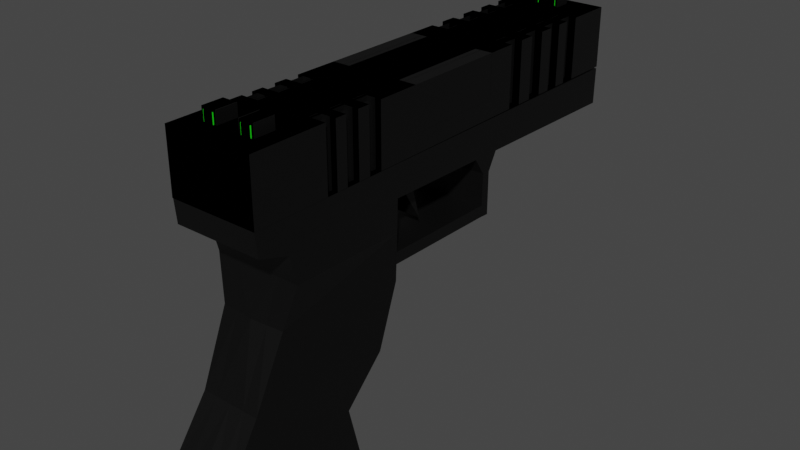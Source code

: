 # Source: Gun.blend  (saved by Blender 3.6.13; exported with 4.5.12 LTS)
import bpy
from mathutils import Matrix  # noqa: F401  (used for matrix-valued properties, if any)

bpy.ops.wm.read_factory_settings(use_empty=True)
scene = bpy.context.scene
scene.name = 'Scene'

# ---- collections
col_collection = bpy.data.collections.new('Collection'); scene.collection.children.link(col_collection)

# ---- materials (node trees are filled in below, after node groups)
mat_material_004 = bpy.data.materials.new('Material.004')
mat_material_004.use_transparent_shadow = False
mat_material_001 = bpy.data.materials.new('Material.001')
mat_material_001.use_transparent_shadow = False
mat_material_002 = bpy.data.materials.new('Material.002')
mat_material_002.use_transparent_shadow = False
mat_material_003 = bpy.data.materials.new('Material.003')
mat_material_003.use_transparent_shadow = False

# ---- material node trees
mat_material_004.use_nodes = True; mat_material_004.node_tree.nodes.clear()
_N = mat_material_004.node_tree.nodes; _L = mat_material_004.node_tree.links
n0 = _N.new('ShaderNodeBsdfPrincipled'); n0.name = 'Principled BSDF'; n0.location = (10, 300)
n0.distribution = 'GGX'
n0.subsurface_method = 'RANDOM_WALK_SKIN'
n0.inputs[0].default_value = (0.0, 0.0, 0.0, 1.0)
n0.inputs[3].default_value = 1.45
n0.inputs[27].default_value = (0.0, 0.0, 0.0, 1.0)
n0.inputs[28].default_value = 1.0
n1 = _N.new('ShaderNodeOutputMaterial'); n1.name = 'Material Output'; n1.location = (300, 300)
_L.new(n0.outputs[0], n1.inputs[0])
n1.is_active_output = True
mat_material_001.use_nodes = True; mat_material_001.node_tree.nodes.clear()
_N = mat_material_001.node_tree.nodes; _L = mat_material_001.node_tree.links
n0 = _N.new('ShaderNodeBsdfPrincipled'); n0.name = 'Principled BSDF'; n0.location = (10, 300)
n0.distribution = 'GGX'
n0.subsurface_method = 'RANDOM_WALK_SKIN'
n0.inputs[0].default_value = (0.01181, 0.8, 0.007796, 1.0)
n0.inputs[3].default_value = 1.45
n0.inputs[27].default_value = (0.0, 0.0, 0.0, 1.0)
n0.inputs[28].default_value = 1.0
n1 = _N.new('ShaderNodeOutputMaterial'); n1.name = 'Material Output'; n1.location = (300, 300)
_L.new(n0.outputs[0], n1.inputs[0])
n1.is_active_output = True
mat_material_002.use_nodes = True; mat_material_002.node_tree.nodes.clear()
_N = mat_material_002.node_tree.nodes; _L = mat_material_002.node_tree.links
n0 = _N.new('ShaderNodeBsdfPrincipled'); n0.name = 'Principled BSDF'; n0.location = (10, 300)
n0.distribution = 'GGX'
n0.subsurface_method = 'RANDOM_WALK_SKIN'
n0.inputs[0].default_value = (0.01181, 0.8, 0.007796, 1.0)
n0.inputs[3].default_value = 1.45
n0.inputs[27].default_value = (0.0, 0.0, 0.0, 1.0)
n0.inputs[28].default_value = 1.0
n1 = _N.new('ShaderNodeOutputMaterial'); n1.name = 'Material Output'; n1.location = (300, 300)
_L.new(n0.outputs[0], n1.inputs[0])
n1.is_active_output = True
mat_material_003.use_nodes = True; mat_material_003.node_tree.nodes.clear()
_N = mat_material_003.node_tree.nodes; _L = mat_material_003.node_tree.links
n0 = _N.new('ShaderNodeBsdfPrincipled'); n0.name = 'Principled BSDF'; n0.location = (10, 300)
n0.distribution = 'GGX'
n0.subsurface_method = 'RANDOM_WALK_SKIN'
n0.inputs[0].default_value = (0.01181, 0.8, 0.007796, 1.0)
n0.inputs[3].default_value = 1.45
n0.inputs[27].default_value = (0.0, 0.0, 0.0, 1.0)
n0.inputs[28].default_value = 1.0
n1 = _N.new('ShaderNodeOutputMaterial'); n1.name = 'Material Output'; n1.location = (300, 300)
_L.new(n0.outputs[0], n1.inputs[0])
n1.is_active_output = True

# ---- world
world_world = bpy.data.worlds.new('World'); scene.world = world_world
world_world.use_nodes = True; world_world.node_tree.nodes.clear()
_N = world_world.node_tree.nodes; _L = world_world.node_tree.links
n0 = _N.new('ShaderNodeOutputWorld'); n0.name = 'World Output'; n0.location = (300, 300)
n1 = _N.new('ShaderNodeBackground'); n1.name = 'Background'; n1.location = (10, 300)
n1.inputs[0].default_value = (0.05088, 0.05088, 0.05088, 1.0)
_L.new(n1.outputs[0], n0.inputs[0])
n0.is_active_output = True
world_world.color = (0.05088, 0.05088, 0.05088)
world_world.use_sun_shadow = False
world_world.sun_shadow_jitter_overblur = 0.0

# ---- meshes
me_cube_004 = bpy.data.meshes.new('Cube.004')
me_cube_004.from_pydata([(1.0, -3.041, -1.465), (0.7524, -2.388, 0.2855), (1.0, -1.574, -1.442), (1.0, -1.041, 0.2288), (0.0, -1.574, -1.442), (0.0, -1.041, 0.2288), (0.0, -3.041, -1.465), (0.0, -2.418, 0.2855), (1.0, -1.274, -0.4253), (0.6877, -2.724, -0.4423), (0.0, -2.724, -0.4423), (0.0, -1.274, -0.4253), (0.8576, -1.65, -0.9338), (0.7327, -3.14, -1.05), (0.0, -3.155, -1.05), (0.0, -1.424, -0.9338), (1.0, -2.303, 0.7454), (1.0, -1.021, 0.7265), (0.0, -1.021, 0.7265), (0.0, -2.303, 0.7454), (1.0, -2.74, 1.414), (1.0, -1.007, 1.405), (0.0, -1.007, 1.405), (0.0, -2.74, 1.414), (1.0, -1.014, 1.066), (1.0, -2.384, 1.056), (0.0, -2.384, 1.056), (0.0, -1.014, 1.066), (1.0, -1.01, 1.235), (1.0, -2.718, 1.164), (0.0, -2.718, 1.164), (1.0, 2.339, 1.165), (1.0, 2.343, 1.391), (0.0, 2.343, 1.391), (0.0, 2.339, 1.165), (0.0, 2.336, 0.9951), (1.0, 2.336, 0.9951), (0.0, 0.1642, 1.041), (0.0, 0.1713, 1.4), (1.0, 0.1677, 1.21), (1.0, 0.1713, 1.4), (1.0, 0.1642, 1.041), (0.0, 0.4921, 1.034), (1.0, 0.4957, 1.203), (1.0, 0.4921, 1.034), (0.0, 0.4992, 1.398), (1.0, 0.4992, 1.398), (0.0, 0.2832, 0.3807), (1.0, 0.2832, 0.3807), (0.0, 0.3843, 0.3738), (1.0, 0.3843, 0.3738), (0.0, 0.2911, 0.8498), (1.0, 0.2911, 0.8498), (1.0, 0.3847, 0.8429), (0.0, 0.3847, 0.8429), (0.0, 0.2853, 0.5059), (1.0, 0.2853, 0.5059), (1.0, 0.3844, 0.499), (0.0, 0.3844, 0.499), (0.0, -1.041, 0.5282), (0.0, -1.044, 0.403), (1.0, -1.044, 0.403), (1.0, -1.041, 0.5282), (-1.008, -2.743, 1.413), (-1.008, -2.743, 2.071), (-1.008, -0.7725, 1.413), (-1.008, -0.7725, 2.071), (1.01, -2.743, 1.413), (1.01, -2.743, 2.071), (1.01, -0.7725, 1.413), (1.01, -0.7725, 2.071), (-1.008, 2.34, 2.071), (-1.008, 2.34, 1.413), (1.01, 2.34, 1.413), (1.01, 2.34, 2.071), (1.01, 0.3551, 2.071), (-1.008, 0.3551, 2.071), (-1.008, 0.3551, 1.413), (1.01, 0.3551, 1.413), (-1.008, -2.743, 1.609), (-1.008, -0.7725, 1.609), (1.01, -0.7725, 1.609), (1.01, -2.743, 1.609), (-1.008, 2.34, 1.609), (1.01, 2.34, 1.609), (1.01, 0.3551, 1.609), (-1.008, 0.3551, 1.609), (0.7389, -0.7725, 2.071), (0.7389, 0.3551, 2.071), (0.7389, 0.3551, 1.609), (0.7389, -0.7725, 1.609), (-1.008, -2.283, 1.413), (-1.008, -2.283, 2.071), (1.01, -2.283, 1.413), (1.01, -2.283, 2.071), (1.01, -2.283, 1.609), (-1.008, -2.283, 1.609), (-0.6177, -0.7725, 1.413), (-0.6177, -0.7725, 2.071), (-0.6177, -2.743, 1.413), (-0.6177, -2.743, 2.071), (-0.6177, 2.34, 1.413), (-0.6177, 2.34, 2.071), (-0.6177, 0.3551, 1.413), (-0.6177, 0.3551, 2.071), (-0.6177, 2.34, 1.609), (-0.6177, -2.743, 1.609), (-0.6177, -2.283, 2.071), (-0.6177, -2.283, 1.413), (0.6124, -0.7725, 2.071), (0.6124, -2.743, 1.413), (0.6124, 2.34, 2.071), (0.6124, 0.3551, 1.413), (0.6124, 2.34, 1.609), (0.6124, -2.283, 2.071), (0.6124, -0.7725, 1.413), (0.6124, -2.743, 2.071), (0.6124, 2.34, 1.413), (0.6124, 0.3551, 2.071), (0.6124, -2.743, 1.609), (0.6124, -2.283, 1.413), (-0.2818, -0.7725, 1.413), (-0.2818, -2.743, 2.071), (-0.2818, 2.34, 1.413), (-0.2818, 0.3551, 2.071), (-0.2818, -2.743, 1.609), (-0.2818, -2.283, 1.413), (-0.2818, -0.7725, 2.071), (-0.2818, -2.743, 1.413), (-0.2818, 2.34, 2.071), (-0.2818, 0.3551, 1.413), (-0.2818, 2.34, 1.609), (-0.2818, -2.283, 2.071), (0.2685, -0.7725, 2.071), (0.2685, -2.743, 1.413), (0.2685, 2.34, 2.071), (0.2685, 0.3551, 1.413), (0.2685, 2.34, 1.609), (0.2685, -2.283, 2.071), (0.2685, -0.7725, 1.413), (0.2685, -2.743, 2.071), (0.2685, 2.34, 1.413), (0.2685, 0.3551, 2.071), (0.2685, -2.743, 1.609), (0.2685, -2.283, 1.413), (-1.008, -2.513, 1.413), (1.01, -2.513, 2.071), (1.01, -2.513, 1.609), (-1.008, -2.513, 2.071), (1.01, -2.513, 1.413), (-1.008, -2.513, 1.609), (-0.6177, -2.513, 2.071), (-0.6177, -2.513, 1.413), (0.6124, -2.513, 2.071), (0.6124, -2.513, 1.413), (-0.2818, -2.513, 1.413), (-0.2818, -2.513, 2.071), (0.2685, -2.513, 2.071), (0.2685, -2.513, 1.413), (1.01, 2.209, 2.071), (1.01, 2.209, 1.413), (-1.008, 2.209, 2.071), (-1.008, 2.209, 1.413), (1.01, 2.209, 1.609), (-1.008, 2.209, 1.609), (-0.6177, 2.209, 1.413), (-0.6177, 2.209, 2.071), (0.6124, 2.209, 1.413), (0.6124, 2.209, 2.071), (-0.2818, 2.209, 2.071), (-0.2818, 2.209, 1.413), (0.2685, 2.209, 1.413), (0.2685, 2.209, 2.071), (-1.008, 2.022, 2.071), (-1.008, 2.022, 1.413), (1.01, 2.022, 2.071), (1.01, 2.022, 1.413), (1.01, 2.022, 1.609), (-1.008, 2.022, 1.609), (-0.6177, 2.022, 1.413), (-0.6177, 2.022, 2.071), (0.6124, 2.022, 1.413), (0.6124, 2.022, 2.071), (-0.2818, 2.022, 2.071), (-0.2818, 2.022, 1.413), (0.2685, 2.022, 1.413), (0.2685, 2.022, 2.071), (-0.2818, 2.022, 2.071), (-0.2818, 2.209, 2.071), (0.2685, 2.022, 2.071), (0.2685, 2.209, 2.071), (0.2685, -2.283, 2.203), (0.6124, -2.283, 2.203), (-0.6177, -2.283, 2.203), (-0.2818, -2.283, 2.203), (-0.6177, -2.513, 2.203), (0.6124, -2.513, 2.203), (-0.2818, -2.513, 2.203), (0.2685, -2.513, 2.203), (-0.2818, 2.022, 2.271), (-0.2818, 2.209, 2.271), (0.2685, 2.022, 2.271), (0.2685, 2.209, 2.271), (-1.008, -2.037, 2.071), (1.01, -2.037, 1.413), (-1.008, -2.037, 1.609), (-1.008, -2.037, 1.413), (1.01, -2.037, 2.071), (1.01, -2.037, 1.609), (-0.6177, -2.037, 1.413), (-0.6177, -2.037, 2.071), (0.6124, -2.037, 2.071), (0.6124, -2.037, 1.413), (-0.2818, -2.037, 1.413), (-0.2818, -2.037, 2.071), (0.2685, -2.037, 2.071), (0.2685, -2.037, 1.413), (-1.008, -1.913, 2.071), (1.01, -1.913, 1.413), (-1.008, -1.913, 1.609), (-1.008, -1.913, 1.413), (1.01, -1.913, 2.071), (1.01, -1.913, 1.609), (-0.6177, -1.913, 1.413), (-0.6177, -1.913, 2.071), (0.6124, -1.913, 2.071), (0.6124, -1.913, 1.413), (-0.2818, -1.913, 1.413), (-0.2818, -1.913, 2.071), (0.2685, -1.913, 2.071), (0.2685, -1.913, 1.413), (-1.008, -1.795, 2.071), (1.01, -1.795, 1.413), (-1.008, -1.795, 1.609), (-1.008, -1.795, 1.413), (1.01, -1.795, 2.071), (1.01, -1.795, 1.609), (-0.6177, -1.795, 1.413), (-0.6177, -1.795, 2.071), (0.6124, -1.795, 2.071), (0.6124, -1.795, 1.413), (-0.2818, -1.795, 1.413), (-0.2818, -1.795, 2.071), (0.2685, -1.795, 2.071), (0.2685, -1.795, 1.413), (-1.008, -1.67, 2.071), (1.01, -1.67, 1.413), (-1.008, -1.67, 1.609), (-1.008, -1.67, 1.413), (1.01, -1.67, 2.071), (1.01, -1.67, 1.609), (-0.6177, -1.67, 1.413), (-0.6177, -1.67, 2.071), (0.6124, -1.67, 2.071), (0.6124, -1.67, 1.413), (-0.2818, -1.67, 1.413), (-0.2818, -1.67, 2.071), (0.2685, -1.67, 2.071), (0.2685, -1.67, 1.413), (-1.008, -1.524, 2.071), (1.01, -1.524, 1.413), (-1.008, -1.524, 1.609), (-1.008, -1.524, 1.413), (1.01, -1.524, 2.071), (1.01, -1.524, 1.609), (-0.6177, -1.524, 1.413), (-0.6177, -1.524, 2.071), (0.6124, -1.524, 2.071), (0.6124, -1.524, 1.413), (-0.2818, -1.524, 1.413), (-0.2818, -1.524, 2.071), (0.2685, -1.524, 2.071), (0.2685, -1.524, 1.413), (-1.008, -1.386, 2.071), (1.01, -1.386, 1.413), (-1.008, -1.386, 1.609), (-1.008, -1.386, 1.413), (1.01, -1.386, 2.071), (1.01, -1.386, 1.609), (-0.6177, -1.386, 1.413), (-0.6177, -1.386, 2.071), (0.6124, -1.386, 2.071), (0.6124, -1.386, 1.413), (-0.2818, -1.386, 1.413), (-0.2818, -1.386, 2.071), (0.2685, -1.386, 2.071), (0.2685, -1.386, 1.413), (-1.008, -1.238, 2.071), (1.01, -1.238, 1.413), (-1.008, -1.238, 1.609), (-1.008, -1.238, 1.413), (1.01, -1.238, 2.071), (1.01, -1.238, 1.609), (-0.6177, -1.238, 1.413), (-0.6177, -1.238, 2.071), (0.6124, -1.238, 2.071), (0.6124, -1.238, 1.413), (-0.2818, -1.238, 1.413), (-0.2818, -1.238, 2.071), (0.2685, -1.238, 2.071), (0.2685, -1.238, 1.413), (0.8754, -1.795, 2.071), (0.8754, -1.913, 2.071), (0.8754, -1.795, 1.609), (0.8754, -1.913, 1.609), (0.8754, -1.913, 1.413), (0.8754, -1.795, 1.413), (0.8754, -1.524, 2.071), (0.8754, -1.67, 2.071), (0.8754, -1.524, 1.609), (0.8754, -1.67, 1.609), (0.8754, -1.67, 1.413), (0.8754, -1.524, 1.413), (0.8754, -1.238, 2.071), (0.8754, -1.386, 2.071), (0.8754, -1.238, 1.609), (0.8754, -1.386, 1.609), (0.8754, -1.386, 1.413), (0.8754, -1.238, 1.413), (-0.6893, -1.795, 1.413), (-0.6893, -1.913, 1.413), (-0.6893, -1.913, 1.609), (-0.6893, -1.913, 2.071), (-0.6893, -1.795, 2.071), (-0.6893, -1.795, 1.609), (-0.6893, -1.524, 1.413), (-0.6893, -1.67, 1.413), (-0.6893, -1.67, 1.609), (-0.6893, -1.67, 2.071), (-0.6893, -1.524, 2.071), (-0.6893, -1.524, 1.609), (-0.6893, -1.238, 1.413), (-0.6893, -1.386, 1.413), (-0.6893, -1.386, 1.609), (-0.6893, -1.386, 2.071), (-0.6893, -1.238, 2.071), (-0.6893, -1.238, 1.609), (-1.008, 0.6844, 2.071), (-1.008, 0.6844, 1.413), (1.01, 0.6844, 2.071), (1.01, 0.6844, 1.413), (1.01, 0.6844, 1.609), (-1.008, 0.6844, 1.609), (-0.6177, 0.6844, 1.413), (-0.6177, 0.6844, 2.071), (0.6124, 0.6844, 1.413), (0.6124, 0.6844, 2.071), (-0.2818, 0.6844, 2.071), (-0.2818, 0.6844, 1.413), (0.2685, 0.6844, 1.413), (0.2685, 0.6844, 2.071), (1.01, 0.8534, 2.071), (1.01, 0.8534, 1.413), (1.01, 0.8534, 1.609), (-1.008, 0.8534, 1.609), (-0.6177, 0.8534, 1.413), (-0.6177, 0.8534, 2.071), (0.6124, 0.8534, 1.413), (0.6124, 0.8534, 2.071), (-0.2818, 0.8534, 2.071), (-0.2818, 0.8534, 1.413), (0.2685, 0.8534, 1.413), (0.2685, 0.8534, 2.071), (-1.008, 0.8534, 1.413), (-1.008, 0.8534, 2.071), (1.01, 1.03, 2.071), (1.01, 1.03, 1.413), (1.01, 1.03, 1.609), (-1.008, 1.03, 1.609), (-0.6177, 1.03, 1.413), (-0.6177, 1.03, 2.071), (0.6124, 1.03, 1.413), (0.6124, 1.03, 2.071), (-0.2818, 1.03, 2.071), (-0.2818, 1.03, 1.413), (0.2685, 1.03, 1.413), (0.2685, 1.03, 2.071), (-1.008, 1.03, 1.413), (-1.008, 1.03, 2.071), (1.01, 1.207, 2.071), (1.01, 1.207, 1.413), (1.01, 1.207, 1.609), (-1.008, 1.207, 1.609), (-0.6177, 1.207, 1.413), (-0.6177, 1.207, 2.071), (0.6124, 1.207, 1.413), (0.6124, 1.207, 2.071), (-0.2818, 1.207, 2.071), (-0.2818, 1.207, 1.413), (0.2685, 1.207, 1.413), (0.2685, 1.207, 2.071), (-1.008, 1.207, 1.413), (-1.008, 1.207, 2.071), (1.01, 1.37, 2.071), (1.01, 1.37, 1.413), (1.01, 1.37, 1.609), (-1.008, 1.37, 1.609), (-0.6177, 1.37, 1.413), (-0.6177, 1.37, 2.071), (0.6124, 1.37, 1.413), (0.6124, 1.37, 2.071), (-0.2818, 1.37, 2.071), (-0.2818, 1.37, 1.413), (0.2685, 1.37, 1.413), (0.2685, 1.37, 2.071), (-1.008, 1.37, 1.413), (-1.008, 1.37, 2.071), (1.01, 1.52, 2.071), (1.01, 1.52, 1.413), (1.01, 1.52, 1.609), (-1.008, 1.52, 1.609), (-0.6177, 1.52, 1.413), (-0.6177, 1.52, 2.071), (0.6124, 1.52, 1.413), (0.6124, 1.52, 2.071), (-0.2818, 1.52, 2.071), (-0.2818, 1.52, 1.413), (0.2685, 1.52, 1.413), (0.2685, 1.52, 2.071), (-1.008, 1.52, 1.413), (-1.008, 1.52, 2.071), (1.01, 1.663, 2.071), (1.01, 1.663, 1.413), (1.01, 1.663, 1.609), (-1.008, 1.663, 1.609), (-0.6177, 1.663, 1.413), (-0.6177, 1.663, 2.071), (0.6124, 1.663, 1.413), (0.6124, 1.663, 2.071), (-0.2818, 1.663, 2.071), (-0.2818, 1.663, 1.413), (0.2685, 1.663, 1.413), (0.2685, 1.663, 2.071), (-1.008, 1.663, 1.413), (-1.008, 1.663, 2.071), (1.01, 1.829, 2.071), (1.01, 1.829, 1.413), (1.01, 1.829, 1.609), (-1.008, 1.829, 1.609), (-0.6177, 1.829, 1.413), (-0.6177, 1.829, 2.071), (0.6124, 1.829, 1.413), (0.6124, 1.829, 2.071), (-0.2818, 1.829, 2.071), (-0.2818, 1.829, 1.413), (0.2685, 1.829, 1.413), (0.2685, 1.829, 2.071), (-1.008, 1.829, 1.413), (-1.008, 1.829, 2.071), (0.8328, 0.6844, 1.609), (0.8328, 0.6844, 2.071), (0.8328, 0.6844, 1.413), (0.8328, 0.8534, 2.071), (0.8328, 0.8534, 1.413), (0.8328, 0.8534, 1.609), (0.8328, 1.03, 1.609), (0.8328, 1.03, 2.071), (0.8328, 1.03, 1.413), (0.8328, 1.207, 2.071), (0.8328, 1.207, 1.413), (0.8328, 1.207, 1.609), (0.8328, 1.37, 1.609), (0.8328, 1.37, 2.071), (0.8328, 1.37, 1.413), (0.8328, 1.52, 2.071), (0.8328, 1.52, 1.413), (0.8328, 1.52, 1.609), (0.8328, 1.663, 1.609), (0.8328, 1.663, 2.071), (0.8328, 1.663, 1.413), (0.8328, 1.829, 2.071), (0.8328, 1.829, 1.413), (0.8328, 1.829, 1.609), (-0.8356, 0.8534, 1.413), (-0.8356, 0.6844, 1.413), (-0.8356, 0.8534, 2.071), (-0.8356, 0.6844, 2.071), (-0.8356, 0.6844, 1.609), (-0.8356, 0.8534, 1.609), (-0.8356, 1.207, 1.413), (-0.8356, 1.03, 1.413), (-0.8356, 1.207, 2.071), (-0.8356, 1.03, 2.071), (-0.8356, 1.03, 1.609), (-0.8356, 1.207, 1.609), (-0.8356, 1.52, 1.413), (-0.8356, 1.37, 1.413), (-0.8356, 1.52, 2.071), (-0.8356, 1.37, 2.071), (-0.8356, 1.37, 1.609), (-0.8356, 1.52, 1.609), (-0.8356, 1.829, 1.413), (-0.8356, 1.663, 1.413), (-0.8356, 1.829, 2.071), (-0.8356, 1.663, 2.071), (-0.8356, 1.663, 1.609), (-0.8356, 1.829, 1.609), (0.0, -0.4177, 1.402), (1.0, -0.4177, 1.402), (0.0, -0.4248, 1.053), (1.0, -0.4212, 1.223), (1.0, -0.4248, 1.053), (0.5, -1.041, 0.2288), (0.5, -3.041, -1.465), (0.5, -1.574, -1.442), (0.3762, -2.403, 0.2855), (0.3439, -2.724, -0.4423), (0.5, -1.274, -0.4253), (0.4288, -1.537, -0.9338), (0.3664, -3.147, -1.05), (0.5, -1.021, 0.7265), (0.5, -2.303, 0.7454), (0.5, -1.007, 1.405), (0.5, -2.74, 1.414), (0.5, -1.014, 1.066), (0.5, -2.384, 1.056), (0.5, -2.718, 1.164), (0.5, 2.343, 1.391), (0.5, 2.336, 0.9951), (0.5, 2.339, 1.165), (0.5, 0.1642, 1.041), (0.5, 0.1713, 1.4), (0.5, 0.4921, 1.034), (0.5, 0.4992, 1.398), (0.5, 0.2832, 0.3807), (0.5, 0.3843, 0.3738), (0.5, 0.3847, 0.8429), (0.5, 0.2911, 0.8498), (0.5, 0.3844, 0.499), (0.5, 0.2853, 0.5059), (0.5, -1.044, 0.403), (0.5, -1.041, 0.5282), (0.5, -0.4177, 1.402), (0.5, -0.4248, 1.053), (0.0, -0.7121, 1.403), (1.0, -0.7121, 1.403), (0.0, -0.7192, 1.059), (1.0, -0.7157, 1.229), (1.0, -0.7192, 1.059), (0.5, -0.7192, 1.059), (0.5, -0.7121, 1.403), (0.0, -0.4934, 0.6183), (0.0, -0.5353, 0.987), (0.5198, -0.5353, 0.987), (0.6443, -0.4934, 0.6183), (0.6443, -0.4934, 0.6183), (0.7322, -0.7725, 2.071), (0.7322, 0.3551, 2.071), (0.7322, 0.3551, 1.609), (0.7322, -0.7725, 1.609), (-0.5559, -2.522, 2.07), (-0.5559, -2.522, 2.178), (-0.5559, -2.414, 2.07), (-0.5559, -2.414, 2.178), (-0.3315, -2.522, 2.07), (-0.3315, -2.522, 2.178), (-0.3315, -2.414, 2.07), (-0.3315, -2.414, 2.178), (0.3374, -2.522, 2.07), (0.3374, -2.522, 2.178), (0.3374, -2.414, 2.07), (0.3374, -2.414, 2.178), (0.5619, -2.522, 2.07), (0.5619, -2.522, 2.178), (0.5619, -2.414, 2.07), (0.5619, -2.414, 2.178), (-0.2093, 2.021, 2.085), (-0.2093, 2.021, 2.25), (-0.2093, 2.16, 2.085), (-0.2093, 2.16, 2.25), (0.2196, 2.021, 2.085), (0.2196, 2.021, 2.25), (0.2196, 2.16, 2.085), (0.2196, 2.16, 2.25)], [(544, 545)], [(507, 502, 3, 8), (8, 3, 1, 9), (504, 2, 0, 503), (505, 1, 16, 511), (506, 505, 7, 10), (509, 506, 10, 14), (12, 8, 9, 13), (508, 507, 8, 12), (504, 508, 12, 2), (2, 12, 13, 0), (503, 509, 14, 6), (29, 28, 21, 20), (1, 3, 17, 16), (502, 5, 18, 510), (512, 22, 23, 513), (516, 29, 20, 513), (43, 44, 36, 31), (510, 18, 27, 514), (511, 16, 25, 515), (16, 17, 24, 25), (46, 43, 31, 32), (515, 25, 29, 516), (25, 24, 28, 29), (519, 34, 33, 517), (518, 35, 34, 519), (523, 46, 32, 517), (522, 42, 35, 518), (533, 499, 37, 520), (532, 498, 40, 521), (498, 500, 39, 40), (500, 501, 41, 39), (57, 56, 48, 50), (521, 40, 46, 523), (40, 39, 43, 46), (39, 41, 44, 43), (524, 47, 49, 525), (529, 55, 59, 531), (528, 57, 50, 525), (522, 44, 53, 526), (520, 37, 51, 527), (44, 41, 52, 53), (526, 53, 57, 528), (527, 51, 55, 529), (53, 52, 56, 57), (531, 59, 60, 530), (48, 56, 62, 61), (524, 48, 61, 530), (289, 287, 66, 80), (168, 159, 74, 111), (147, 146, 68, 82), (106, 100, 64, 79), (154, 149, 67, 110), (151, 148, 64, 100), (113, 111, 74, 84), (164, 161, 71, 83), (163, 160, 73, 84), (165, 162, 72, 101), (97, 65, 77, 103), (81, 69, 78, 85), (80, 66, 76, 86), (227, 230, 216, 213), (65, 80, 86, 77), (225, 229, 215, 211), (159, 163, 84, 74), (162, 164, 83, 72), (117, 113, 84, 73), (99, 106, 79, 63), (149, 147, 82, 67), (290, 289, 80, 65), (90, 89, 548, 549), (85, 75, 88, 89), (70, 81, 90, 87), (81, 85, 89, 90), (145, 150, 96, 91), (204, 208, 95, 93), (210, 203, 92, 107), (212, 204, 93, 120), (208, 207, 94, 95), (150, 148, 92, 96), (206, 209, 108, 91), (214, 210, 107, 132), (128, 125, 106, 99), (72, 83, 105, 101), (66, 98, 104, 76), (121, 97, 103, 130), (170, 165, 101, 123), (83, 71, 102, 105), (156, 151, 100, 122), (145, 152, 99, 63), (125, 122, 100, 106), (161, 166, 102, 71), (82, 68, 116, 119), (146, 153, 116, 68), (160, 167, 117, 73), (69, 115, 112, 78), (67, 82, 119, 110), (207, 211, 114, 94), (216, 212, 120, 144), (141, 137, 113, 117), (133, 109, 118, 142), (137, 135, 111, 113), (158, 154, 110, 134), (172, 168, 111, 135), (166, 169, 129, 102), (152, 155, 128, 99), (105, 102, 129, 131), (98, 127, 124, 104), (101, 105, 131, 123), (209, 213, 126, 108), (143, 140, 122, 125), (157, 156, 122, 140), (171, 170, 123, 141), (139, 121, 130, 136), (134, 143, 125, 128), (215, 214, 132, 138), (211, 215, 138, 114), (110, 119, 143, 134), (115, 139, 136, 112), (167, 171, 141, 117), (153, 157, 140, 116), (119, 116, 140, 143), (169, 172, 135, 129), (155, 158, 134, 128), (131, 129, 135, 137), (127, 133, 142, 124), (123, 131, 137, 141), (213, 216, 144, 126), (126, 144, 158, 155), (188, 187, 199, 200), (138, 132, 156, 157), (108, 126, 155, 152), (144, 120, 154, 158), (94, 114, 153, 146), (91, 108, 152, 145), (187, 189, 201, 199), (79, 64, 148, 150), (63, 79, 150, 145), (93, 95, 147, 149), (107, 92, 148, 151), (120, 93, 149, 154), (95, 94, 146, 147), (186, 172, 190, 189), (181, 185, 171, 167), (185, 184, 170, 171), (180, 183, 169, 166), (186, 182, 168, 172), (176, 181, 167, 160), (173, 180, 166, 161), (184, 179, 165, 170), (174, 178, 164, 162), (175, 177, 163, 159), (179, 174, 162, 165), (177, 176, 160, 163), (178, 173, 161, 164), (182, 175, 159, 168), (442, 435, 175, 182), (438, 448, 173, 178), (437, 436, 176, 177), (439, 447, 174, 179), (435, 437, 177, 175), (447, 438, 178, 174), (444, 439, 179, 184), (448, 440, 180, 173), (436, 441, 181, 176), (446, 442, 182, 186), (440, 443, 183, 180), (445, 444, 184, 185), (441, 445, 185, 181), (443, 446, 186, 183), (138, 157, 198, 191), (183, 186, 189, 187), (172, 169, 188, 190), (169, 183, 187, 188), (192, 191, 198, 196), (194, 193, 195, 197), (199, 201, 202, 200), (107, 151, 195, 193), (189, 190, 202, 201), (132, 107, 193, 194), (151, 156, 197, 195), (156, 132, 194, 197), (190, 188, 200, 202), (114, 138, 191, 192), (153, 114, 192, 196), (157, 153, 196, 198), (229, 228, 214, 215), (223, 227, 213, 209), (230, 226, 212, 216), (221, 225, 211, 207), (228, 224, 210, 214), (220, 223, 209, 206), (222, 221, 207, 208), (226, 218, 204, 212), (224, 217, 203, 210), (218, 222, 208, 204), (91, 96, 205, 206), (96, 92, 203, 205), (274, 288, 318, 317), (142, 118, 346, 350), (240, 232, 218, 226), (278, 274, 317, 316), (234, 237, 223, 220), (242, 238, 224, 228), (244, 240, 226, 230), (237, 241, 227, 223), (243, 242, 228, 229), (206, 205, 219, 220), (239, 243, 229, 225), (241, 244, 230, 227), (205, 203, 217, 219), (255, 258, 244, 241), (253, 257, 243, 239), (257, 256, 242, 243), (251, 255, 241, 237), (258, 254, 240, 244), (249, 253, 239, 235), (256, 252, 238, 242), (248, 251, 237, 234), (250, 249, 235, 236), (254, 246, 232, 240), (252, 245, 231, 238), (246, 250, 236, 232), (233, 234, 319, 324), (287, 289, 336, 335), (218, 232, 306, 305), (136, 130, 348, 349), (268, 260, 246, 254), (222, 218, 305, 304), (262, 265, 251, 248), (270, 266, 252, 256), (272, 268, 254, 258), (265, 269, 255, 251), (271, 270, 256, 257), (267, 271, 257, 253), (269, 272, 258, 255), (234, 233, 247, 248), (233, 231, 245, 247), (283, 286, 272, 269), (281, 285, 271, 267), (285, 284, 270, 271), (279, 283, 269, 265), (286, 282, 268, 272), (277, 281, 267, 263), (284, 280, 266, 270), (276, 279, 265, 262), (278, 277, 263, 264), (282, 274, 260, 268), (280, 273, 259, 266), (274, 278, 264, 260), (220, 219, 321, 320), (104, 124, 347, 344), (292, 291, 313, 315), (124, 142, 350, 347), (296, 288, 274, 282), (249, 250, 310, 308), (290, 293, 279, 276), (298, 294, 280, 284), (300, 296, 282, 286), (293, 297, 283, 279), (299, 298, 284, 285), (295, 299, 285, 281), (297, 300, 286, 283), (262, 261, 275, 276), (261, 259, 273, 275), (121, 139, 300, 297), (109, 133, 299, 295), (133, 127, 298, 299), (97, 121, 297, 293), (139, 115, 296, 300), (70, 109, 295, 291), (127, 98, 294, 298), (65, 97, 293, 290), (81, 70, 291, 292), (115, 69, 288, 296), (98, 66, 287, 294), (69, 81, 292, 288), (289, 290, 331, 336), (247, 245, 328, 327), (306, 303, 304, 305), (303, 301, 302, 304), (312, 309, 310, 311), (309, 307, 308, 310), (318, 315, 316, 317), (315, 313, 314, 316), (232, 236, 303, 306), (288, 292, 315, 318), (221, 222, 304, 302), (264, 263, 307, 309), (277, 278, 316, 314), (250, 246, 311, 310), (246, 260, 312, 311), (260, 264, 309, 312), (236, 235, 301, 303), (320, 321, 324, 319), (321, 322, 323, 324), (326, 327, 330, 325), (327, 328, 329, 330), (332, 333, 336, 331), (333, 334, 335, 336), (276, 275, 333, 332), (290, 276, 332, 331), (231, 233, 324, 323), (275, 273, 334, 333), (234, 220, 320, 319), (112, 136, 349, 345), (219, 217, 322, 321), (261, 262, 325, 330), (78, 112, 345, 340), (259, 261, 330, 329), (248, 247, 327, 326), (262, 248, 326, 325), (76, 104, 344, 337), (130, 103, 343, 348), (77, 86, 342, 338), (75, 85, 341, 339), (103, 77, 338, 343), (85, 78, 340, 341), (86, 76, 337, 342), (118, 75, 339, 346), (347, 350, 362, 359), (345, 349, 361, 357), (349, 348, 360, 361), (344, 347, 359, 356), (350, 346, 358, 362), (340, 345, 357, 352), (348, 343, 355, 360), (342, 337, 476, 477), (422, 436, 471, 469), (343, 338, 363, 355), (437, 435, 470, 472), (363, 338, 474, 473), (492, 495, 496, 491), (359, 362, 376, 373), (357, 361, 375, 371), (361, 360, 374, 375), (356, 359, 373, 370), (362, 358, 372, 376), (352, 357, 371, 366), (364, 356, 370, 378), (360, 355, 369, 374), (363, 354, 368, 377), (351, 353, 367, 365), (355, 363, 377, 369), (353, 352, 366, 367), (354, 364, 378, 368), (358, 351, 365, 372), (373, 376, 390, 387), (371, 375, 389, 385), (375, 374, 388, 389), (370, 373, 387, 384), (376, 372, 386, 390), (366, 371, 385, 380), (374, 369, 383, 388), (395, 394, 463, 461), (369, 377, 391, 383), (366, 380, 459, 457), (438, 447, 491, 496), (486, 489, 490, 485), (387, 390, 404, 401), (385, 389, 403, 399), (389, 388, 402, 403), (384, 387, 401, 398), (390, 386, 400, 404), (380, 385, 399, 394), (392, 384, 398, 406), (388, 383, 397, 402), (391, 382, 396, 405), (379, 381, 395, 393), (383, 391, 405, 397), (381, 380, 394, 395), (382, 392, 406, 396), (386, 379, 393, 400), (401, 404, 418, 415), (399, 403, 417, 413), (403, 402, 416, 417), (398, 401, 415, 412), (404, 400, 414, 418), (394, 399, 413, 408), (402, 397, 411, 416), (420, 410, 490, 487), (477, 476, 475, 478), (397, 405, 419, 411), (381, 379, 458, 460), (382, 391, 479, 484), (480, 483, 484, 479), (415, 418, 432, 429), (413, 417, 431, 427), (417, 416, 430, 431), (412, 415, 429, 426), (418, 414, 428, 432), (408, 413, 427, 422), (420, 412, 426, 434), (416, 411, 425, 430), (419, 410, 424, 433), (407, 409, 423, 421), (411, 419, 433, 425), (409, 408, 422, 423), (410, 420, 434, 424), (414, 407, 421, 428), (429, 432, 446, 443), (427, 431, 445, 441), (431, 430, 444, 445), (426, 429, 443, 440), (432, 428, 442, 446), (422, 427, 441, 436), (430, 425, 439, 444), (341, 340, 451, 449), (425, 433, 447, 439), (489, 488, 487, 490), (447, 433, 492, 491), (474, 477, 478, 473), (450, 449, 454, 452), (449, 451, 453, 454), (456, 455, 460, 458), (455, 457, 459, 460), (462, 461, 466, 464), (461, 463, 465, 466), (468, 467, 472, 470), (467, 469, 471, 472), (365, 367, 455, 456), (380, 381, 460, 459), (495, 494, 493, 496), (421, 423, 467, 468), (436, 437, 472, 471), (353, 351, 452, 454), (483, 482, 481, 484), (340, 352, 453, 451), (367, 366, 457, 455), (409, 407, 464, 466), (394, 408, 465, 463), (423, 422, 469, 467), (339, 341, 449, 450), (352, 353, 454, 453), (393, 395, 461, 462), (408, 409, 466, 465), (377, 368, 483, 480), (396, 406, 488, 489), (433, 424, 495, 492), (354, 363, 473, 478), (419, 405, 486, 485), (392, 382, 484, 481), (410, 419, 485, 490), (338, 342, 477, 474), (448, 438, 496, 493), (368, 378, 482, 483), (405, 396, 489, 486), (391, 377, 480, 479), (424, 434, 494, 495), (364, 354, 478, 475), (537, 538, 501, 500), (535, 537, 500, 498), (540, 535, 498, 532), (499, 533, 543, 542), (538, 539, 533, 501), (534, 540, 532, 497), (47, 524, 530, 60), (62, 531, 530, 61), (52, 527, 529, 56), (54, 526, 528, 58), (41, 520, 527, 52), (42, 522, 526, 54), (58, 528, 525, 49), (56, 529, 531, 62), (48, 524, 525, 50), (38, 521, 523, 45), (497, 532, 521, 38), (501, 533, 520, 41), (44, 522, 518, 36), (45, 523, 517, 33), (36, 518, 519, 31), (31, 519, 517, 32), (26, 515, 516, 30), (19, 511, 515, 26), (17, 510, 514, 24), (30, 516, 513, 23), (21, 512, 513, 20), (3, 502, 510, 17), (0, 13, 509, 503), (4, 15, 508, 504), (15, 11, 507, 508), (13, 9, 506, 509), (9, 1, 505, 506), (7, 505, 511, 19), (4, 504, 503, 6), (11, 5, 502, 507), (22, 512, 540, 534), (24, 514, 539, 538), (514, 27, 536, 539), (512, 21, 535, 540), (21, 28, 537, 535), (28, 24, 538, 537), (544, 541, 542, 543), (539, 536, 541, 544), (533, 539, 544, 543), (546, 549, 548, 547), (89, 88, 547, 548), (87, 90, 549, 546), (88, 87, 546, 547), (550, 551, 553, 552), (552, 553, 557, 556), (556, 557, 555, 554), (554, 555, 551, 550), (552, 556, 554, 550), (557, 553, 551, 555), (558, 559, 561, 560), (560, 561, 565, 564), (564, 565, 563, 562), (562, 563, 559, 558), (560, 564, 562, 558), (565, 561, 559, 563), (566, 567, 569, 568), (568, 569, 573, 572), (572, 573, 571, 570), (570, 571, 567, 566), (568, 572, 570, 566), (573, 569, 567, 571)])
me_cube_004.polygons.foreach_set('material_index', [0, 0, 0, 0, 0, 0, 0, 0, 0, 0, 0, 0, 0, 0, 0, 0, 0, 0, 0, 0, 0, 0, 0, 0, 0, 0, 0, 0, 0, 0, 0, 0, 0, 0, 0, 0, 0, 0, 0, 0, 0, 0, 0, 0, 0, 0, 0, 0, 0, 0, 0, 0, 0, 0, 0, 0, 0, 0, 0, 0, 0, 0, 0, 0, 0, 0, 0, 0, 0, 0, 0, 0, 0, 0, 0, 0, 0, 0, 0, 0, 0, 0, 0, 0, 0, 0, 0, 0, 0, 0, 0, 0, 0, 0, 0, 0, 0, 0, 0, 0, 0, 0, 0, 0, 0, 0, 0, 0, 0, 0, 0, 0, 0, 0, 0, 0, 0, 0, 0, 0, 0, 0, 0, 0, 0, 0, 0, 0, 0, 0, 0, 0, 0, 0, 0, 0, 0, 0, 0, 0, 0, 0, 0, 0, 0, 0, 0, 0, 0, 0, 0, 0, 0, 0, 0, 0, 0, 0, 0, 0, 0, 0, 0, 0, 0, 0, 0, 0, 0, 0, 0, 0, 0, 0, 0, 0, 0, 0, 0, 0, 0, 0, 0, 0, 0, 0, 0, 0, 0, 0, 0, 0, 0, 0, 0, 0, 0, 0, 0, 0, 0, 0, 0, 0, 0, 0, 0, 0, 0, 0, 0, 0, 0, 0, 0, 0, 0, 0, 0, 0, 0, 0, 0, 0, 0, 0, 0, 0, 0, 0, 0, 0, 0, 0, 0, 0, 0, 0, 0, 0, 0, 0, 0, 0, 0, 0, 0, 0, 0, 0, 0, 0, 0, 0, 0, 0, 0, 0, 0, 0, 0, 0, 0, 0, 0, 0, 0, 0, 0, 0, 0, 0, 0, 0, 0, 0, 0, 0, 0, 0, 0, 0, 0, 0, 0, 0, 0, 0, 0, 0, 0, 0, 0, 0, 0, 0, 0, 0, 0, 0, 0, 0, 0, 0, 0, 0, 0, 0, 0, 0, 0, 0, 0, 0, 0, 0, 0, 0, 0, 0, 0, 0, 0, 0, 0, 0, 0, 0, 0, 0, 0, 0, 0, 0, 0, 0, 0, 0, 0, 0, 0, 0, 0, 0, 0, 0, 0, 0, 0, 0, 0, 0, 0, 0, 0, 0, 0, 0, 0, 0, 0, 0, 0, 0, 0, 0, 0, 0, 0, 0, 0, 0, 0, 0, 0, 0, 0, 0, 0, 0, 0, 0, 0, 0, 0, 0, 0, 0, 0, 0, 0, 0, 0, 0, 0, 0, 0, 0, 0, 0, 0, 0, 0, 0, 0, 0, 0, 0, 0, 0, 0, 0, 0, 0, 0, 0, 0, 0, 0, 0, 0, 0, 0, 0, 0, 0, 0, 0, 0, 0, 0, 0, 0, 0, 0, 0, 0, 0, 0, 0, 0, 0, 0, 0, 0, 0, 0, 0, 0, 0, 0, 0, 0, 0, 0, 0, 0, 0, 0, 0, 0, 0, 0, 0, 0, 0, 0, 0, 0, 0, 0, 0, 0, 0, 0, 0, 0, 0, 0, 0, 0, 0, 0, 0, 0, 0, 0, 0, 0, 0, 0, 0, 0, 0, 0, 0, 0, 0, 1, 1, 1, 1, 1, 1, 2, 2, 2, 2, 2, 2, 3, 3, 3, 3, 3, 3])
_uv = me_cube_004.uv_layers.new(name='UVMap')
_uv.uv.foreach_set('vector', [0.5, 0.4375, 0.625, 0.4375, 0.625, 0.5, 0.5, 0.5, 0.5, 0.5, 0.625, 0.5, 0.625, 0.75, 0.5, 0.75, 0.3125, 0.5, 0.375, 0.5, 0.375, 0.75, 0.3125, 0.75, 0.625, 0.8125, 0.625, 0.75, 0.625, 0.75, 0.625, 0.8125, 0.5, 0.8125, 0.625, 0.8125, 0.625, 0.875, 0.5, 0.875, 0.4375, 0.8125, 0.5, 0.8125, 0.5, 0.875, 0.4375, 0.875, 0.4375, 0.5, 0.5, 0.5, 0.5, 0.75, 0.4375, 0.75, 0.4375, 0.4375, 0.5, 0.4375, 0.5, 0.5, 0.4375, 0.5, 0.375, 0.4375, 0.4375, 0.4375, 0.4375, 0.5, 0.375, 0.5, 0.375, 0.5, 0.4375, 0.5, 0.4375, 0.75, 0.375, 0.75, 0.375, 0.8125, 0.4375, 0.8125, 0.4375, 0.875, 0.375, 0.875, 0.625, 0.75, 0.625, 0.5, 0.625, 0.5, 0.625, 0.75, 0.625, 0.75, 0.625, 0.5, 0.625, 0.5, 0.625, 0.75, 0.625, 0.4375, 0.625, 0.375, 0.625, 0.375, 0.625, 0.4375, 0.6875, 0.5, 0.75, 0.5, 0.75, 0.75, 0.6875, 0.75, 0.625, 0.8125, 0.625, 0.75, 0.625, 0.75, 0.625, 0.8125, 0.625, 0.5, 0.625, 0.5, 0.625, 0.5, 0.625, 0.5, 0.625, 0.4375, 0.625, 0.375, 0.625, 0.375, 0.625, 0.4375, 0.625, 0.8125, 0.625, 0.75, 0.625, 0.75, 0.625, 0.8125, 0.625, 0.75, 0.625, 0.5, 0.625, 0.5, 0.625, 0.75, 0.625, 0.5, 0.625, 0.5, 0.625, 0.5, 0.625, 0.5, 0.625, 0.8125, 0.625, 0.75, 0.625, 0.75, 0.625, 0.8125, 0.625, 0.75, 0.625, 0.5, 0.625, 0.5, 0.625, 0.75, 0.625, 0.4375, 0.625, 0.375, 0.625, 0.375, 0.625, 0.4375, 0.625, 0.4375, 0.625, 0.375, 0.625, 0.375, 0.625, 0.4375, 0.6875, 0.5, 0.625, 0.5, 0.625, 0.5, 0.6875, 0.5, 0.625, 0.4375, 0.625, 0.375, 0.625, 0.375, 0.625, 0.4375, 0.625, 0.4375, 0.625, 0.375, 0.625, 0.375, 0.625, 0.4375, 0.6875, 0.5, 0.625, 0.5, 0.625, 0.5, 0.6875, 0.5, 0.625, 0.5, 0.625, 0.5, 0.625, 0.5, 0.625, 0.5, 0.625, 0.5, 0.625, 0.5, 0.625, 0.5, 0.625, 0.5, 0.625, 0.5, 0.625, 0.5, 0.625, 0.5, 0.625, 0.5, 0.6875, 0.5, 0.625, 0.5, 0.625, 0.5, 0.6875, 0.5, 0.625, 0.5, 0.625, 0.5, 0.625, 0.5, 0.625, 0.5, 0.625, 0.5, 0.625, 0.5, 0.625, 0.5, 0.625, 0.5, 0.625, 0.4375, 0.625, 0.375, 0.625, 0.375, 0.625, 0.4375, 0.625, 0.4375, 0.625, 0.375, 0.625, 0.375, 0.625, 0.4375, 0.625, 0.4375, 0.625, 0.5, 0.625, 0.5, 0.625, 0.4375, 0.625, 0.4375, 0.625, 0.5, 0.625, 0.5, 0.625, 0.4375, 0.625, 0.4375, 0.625, 0.375, 0.625, 0.375, 0.625, 0.4375, 0.625, 0.5, 0.625, 0.5, 0.625, 0.5, 0.625, 0.5, 0.625, 0.4375, 0.625, 0.5, 0.625, 0.5, 0.625, 0.4375, 0.625, 0.4375, 0.625, 0.375, 0.625, 0.375, 0.625, 0.4375, 0.625, 0.5, 0.625, 0.5, 0.625, 0.5, 0.625, 0.5, 0.625, 0.4375, 0.625, 0.375, 0.625, 0.375, 0.625, 0.4375, 0.625, 0.5, 0.625, 0.5, 0.625, 0.5, 0.625, 0.5, 0.625, 0.4375, 0.625, 0.5, 0.625, 0.5, 0.625, 0.4375, 0.4493, 0.1909, 0.625, 0.1909, 0.625, 0.25, 0.4493, 0.25, 0.6743, 0.5, 0.625, 0.5, 0.625, 0.5, 0.6743, 0.5, 0.4493, 0.7208, 0.625, 0.7208, 0.625, 0.75, 0.4493, 0.75, 0.4493, 0.9517, 0.625, 0.9517, 0.625, 1.0, 0.4493, 1.0, 0.3257, 0.7208, 0.375, 0.7208, 0.375, 0.75, 0.3257, 0.75, 0.8267, 0.7208, 0.875, 0.7208, 0.875, 0.75, 0.8267, 0.75, 0.4493, 0.4507, 0.625, 0.4507, 0.625, 0.5, 0.4493, 0.5, 0.4493, 0.25, 0.625, 0.25, 0.625, 0.25, 0.4493, 0.25, 0.4493, 0.5, 0.375, 0.5, 0.375, 0.5, 0.4493, 0.5, 0.1733, 0.5, 0.125, 0.5, 0.125, 0.5, 0.1733, 0.5, 0.1733, 0.5, 0.125, 0.5, 0.125, 0.5, 0.1733, 0.5, 0.4493, 0.5, 0.375, 0.5, 0.375, 0.5, 0.4493, 0.5, 0.4493, 0.25, 0.625, 0.25, 0.625, 0.25, 0.4493, 0.25, 0.2149, 0.6447, 0.2831, 0.6447, 0.2831, 0.6605, 0.2149, 0.6605, 0.375, 0.25, 0.4493, 0.25, 0.4493, 0.25, 0.375, 0.25, 0.6743, 0.6447, 0.7169, 0.6447, 0.7169, 0.6605, 0.6743, 0.6605, 0.625, 0.5, 0.4493, 0.5, 0.4493, 0.5, 0.625, 0.5, 0.375, 0.25, 0.4493, 0.25, 0.4493, 0.25, 0.375, 0.25, 0.375, 0.4507, 0.4493, 0.4507, 0.4493, 0.5, 0.375, 0.5, 0.375, 0.9517, 0.4493, 0.9517, 0.4493, 1.0, 0.375, 1.0, 0.375, 0.7208, 0.4493, 0.7208, 0.4493, 0.75, 0.375, 0.75, 0.375, 0.1909, 0.4493, 0.1909, 0.4493, 0.25, 0.375, 0.25, 0.4493, 0.5, 0.4493, 0.5, 0.4493, 0.5, 0.4493, 0.5, 0.4493, 0.5, 0.625, 0.5, 0.625, 0.5, 0.4493, 0.5, 0.625, 0.5, 0.4493, 0.5, 0.4493, 0.5, 0.625, 0.5, 0.4493, 0.5, 0.4493, 0.5, 0.4493, 0.5, 0.4493, 0.5, 0.375, 0.02919, 0.4493, 0.02919, 0.4493, 0.05839, 0.375, 0.05839, 0.375, 0.6605, 0.4493, 0.6605, 0.4493, 0.6916, 0.375, 0.6916, 0.8267, 0.6605, 0.875, 0.6605, 0.875, 0.6916, 0.8267, 0.6916, 0.3257, 0.6605, 0.375, 0.6605, 0.375, 0.6916, 0.3257, 0.6916, 0.4493, 0.6605, 0.625, 0.6605, 0.625, 0.6916, 0.4493, 0.6916, 0.4493, 0.02919, 0.625, 0.02919, 0.625, 0.05839, 0.4493, 0.05839, 0.125, 0.6605, 0.1733, 0.6605, 0.1733, 0.6916, 0.125, 0.6916, 0.7851, 0.6605, 0.8267, 0.6605, 0.8267, 0.6916, 0.7851, 0.6916, 0.375, 0.9101, 0.4493, 0.9101, 0.4493, 0.9517, 0.375, 0.9517, 0.375, 0.25, 0.4493, 0.25, 0.4493, 0.2983, 0.375, 0.2983, 0.875, 0.5, 0.8267, 0.5, 0.8267, 0.5, 0.875, 0.5, 0.2149, 0.5, 0.1733, 0.5, 0.1733, 0.5, 0.2149, 0.5, 0.2149, 0.5, 0.1733, 0.5, 0.1733, 0.5, 0.2149, 0.5, 0.4493, 0.25, 0.625, 0.25, 0.625, 0.2983, 0.4493, 0.2983, 0.7851, 0.7208, 0.8267, 0.7208, 0.8267, 0.75, 0.7851, 0.75, 0.125, 0.7208, 0.1733, 0.7208, 0.1733, 0.75, 0.125, 0.75, 0.4493, 0.9101, 0.625, 0.9101, 0.625, 0.9517, 0.4493, 0.9517, 0.875, 0.5, 0.8267, 0.5, 0.8267, 0.5, 0.875, 0.5, 0.4493, 0.75, 0.625, 0.75, 0.625, 0.7993, 0.4493, 0.7993, 0.625, 0.7208, 0.6743, 0.7208, 0.6743, 0.75, 0.625, 0.75, 0.375, 0.5, 0.3257, 0.5, 0.3257, 0.5, 0.375, 0.5, 0.375, 0.5, 0.3257, 0.5, 0.3257, 0.5, 0.375, 0.5, 0.375, 0.75, 0.4493, 0.75, 0.4493, 0.7993, 0.375, 0.7993, 0.625, 0.6605, 0.6743, 0.6605, 0.6743, 0.6916, 0.625, 0.6916, 0.2831, 0.6605, 0.3257, 0.6605, 0.3257, 0.6916, 0.2831, 0.6916, 0.375, 0.4081, 0.4493, 0.4081, 0.4493, 0.4507, 0.375, 0.4507, 0.7169, 0.5, 0.6743, 0.5, 0.6743, 0.5, 0.7169, 0.5, 0.4493, 0.4081, 0.625, 0.4081, 0.625, 0.4507, 0.4493, 0.4507, 0.2831, 0.7208, 0.3257, 0.7208, 0.3257, 0.75, 0.2831, 0.75, 0.7169, 0.5, 0.6743, 0.5, 0.6743, 0.5, 0.7169, 0.5, 0.8267, 0.5, 0.7851, 0.5, 0.7851, 0.5, 0.8267, 0.5, 0.1733, 0.7208, 0.2149, 0.7208, 0.2149, 0.75, 0.1733, 0.75, 0.4493, 0.2983, 0.625, 0.2983, 0.625, 0.3399, 0.4493, 0.3399, 0.8267, 0.5, 0.7851, 0.5, 0.7851, 0.5, 0.8267, 0.5, 0.375, 0.2983, 0.4493, 0.2983, 0.4493, 0.3399, 0.375, 0.3399, 0.1733, 0.6605, 0.2149, 0.6605, 0.2149, 0.6916, 0.1733, 0.6916, 0.4493, 0.8419, 0.625, 0.8419, 0.625, 0.9101, 0.4493, 0.9101, 0.7169, 0.7208, 0.7851, 0.7208, 0.7851, 0.75, 0.7169, 0.75, 0.2831, 0.5, 0.2149, 0.5, 0.2149, 0.5, 0.2831, 0.5, 0.2831, 0.5, 0.2149, 0.5, 0.2149, 0.5, 0.2831, 0.5, 0.375, 0.8419, 0.4493, 0.8419, 0.4493, 0.9101, 0.375, 0.9101, 0.7169, 0.6605, 0.7851, 0.6605, 0.7851, 0.6916, 0.7169, 0.6916, 0.6743, 0.6605, 0.7169, 0.6605, 0.7169, 0.6916, 0.6743, 0.6916, 0.375, 0.7993, 0.4493, 0.7993, 0.4493, 0.8419, 0.375, 0.8419, 0.3257, 0.5, 0.2831, 0.5, 0.2831, 0.5, 0.3257, 0.5, 0.3257, 0.5, 0.2831, 0.5, 0.2831, 0.5, 0.3257, 0.5, 0.6743, 0.7208, 0.7169, 0.7208, 0.7169, 0.75, 0.6743, 0.75, 0.4493, 0.7993, 0.625, 0.7993, 0.625, 0.8419, 0.4493, 0.8419, 0.7851, 0.5, 0.7169, 0.5, 0.7169, 0.5, 0.7851, 0.5, 0.2149, 0.7208, 0.2831, 0.7208, 0.2831, 0.75, 0.2149, 0.75, 0.4493, 0.3399, 0.625, 0.3399, 0.625, 0.4081, 0.4493, 0.4081, 0.7851, 0.5, 0.7169, 0.5, 0.7169, 0.5, 0.7851, 0.5, 0.375, 0.3399, 0.4493, 0.3399, 0.4493, 0.4081, 0.375, 0.4081, 0.2149, 0.6605, 0.2831, 0.6605, 0.2831, 0.6916, 0.2149, 0.6916, 0.2149, 0.6916, 0.2831, 0.6916, 0.2831, 0.7208, 0.2149, 0.7208, 0.7851, 0.5, 0.7851, 0.5, 0.7851, 0.5, 0.7851, 0.5, 0.7169, 0.6916, 0.7851, 0.6916, 0.7851, 0.7208, 0.7169, 0.7208, 0.1733, 0.6916, 0.2149, 0.6916, 0.2149, 0.7208, 0.1733, 0.7208, 0.2831, 0.6916, 0.3257, 0.6916, 0.3257, 0.7208, 0.2831, 0.7208, 0.625, 0.6916, 0.6743, 0.6916, 0.6743, 0.7208, 0.625, 0.7208, 0.125, 0.6916, 0.1733, 0.6916, 0.1733, 0.7208, 0.125, 0.7208, 0.7851, 0.5, 0.7169, 0.5, 0.7169, 0.5, 0.7851, 0.5, 0.4493, 0.0, 0.625, 0.0, 0.625, 0.02919, 0.4493, 0.02919, 0.375, 0.0, 0.4493, 0.0, 0.4493, 0.02919, 0.375, 0.02919, 0.375, 0.6916, 0.4493, 0.6916, 0.4493, 0.7208, 0.375, 0.7208, 0.8267, 0.6916, 0.875, 0.6916, 0.875, 0.7208, 0.8267, 0.7208, 0.3257, 0.6916, 0.375, 0.6916, 0.375, 0.7208, 0.3257, 0.7208, 0.4493, 0.6916, 0.625, 0.6916, 0.625, 0.7208, 0.4493, 0.7208, 0.7169, 0.5, 0.7169, 0.5, 0.7169, 0.5, 0.7169, 0.5, 0.3257, 0.5, 0.2831, 0.5, 0.2831, 0.5, 0.3257, 0.5, 0.2831, 0.5, 0.2149, 0.5, 0.2149, 0.5, 0.2831, 0.5, 0.8267, 0.5, 0.7851, 0.5, 0.7851, 0.5, 0.8267, 0.5, 0.7169, 0.5, 0.6743, 0.5, 0.6743, 0.5, 0.7169, 0.5, 0.375, 0.5, 0.3257, 0.5, 0.3257, 0.5, 0.375, 0.5, 0.875, 0.5, 0.8267, 0.5, 0.8267, 0.5, 0.875, 0.5, 0.2149, 0.5, 0.1733, 0.5, 0.1733, 0.5, 0.2149, 0.5, 0.375, 0.25, 0.4493, 0.25, 0.4493, 0.25, 0.375, 0.25, 0.625, 0.5, 0.4493, 0.5, 0.4493, 0.5, 0.625, 0.5, 0.1733, 0.5, 0.125, 0.5, 0.125, 0.5, 0.1733, 0.5, 0.4493, 0.5, 0.375, 0.5, 0.375, 0.5, 0.4493, 0.5, 0.4493, 0.25, 0.625, 0.25, 0.625, 0.25, 0.4493, 0.25, 0.6743, 0.5, 0.625, 0.5, 0.625, 0.5, 0.6743, 0.5, 0.6743, 0.5, 0.625, 0.5, 0.625, 0.5, 0.6743, 0.5, 0.4493, 0.25, 0.625, 0.25, 0.625, 0.25, 0.4493, 0.25, 0.4493, 0.5, 0.375, 0.5, 0.375, 0.5, 0.4493, 0.5, 0.1733, 0.5, 0.125, 0.5, 0.125, 0.5, 0.1733, 0.5, 0.625, 0.5, 0.4493, 0.5, 0.4493, 0.5, 0.625, 0.5, 0.375, 0.25, 0.4493, 0.25, 0.4493, 0.25, 0.375, 0.25, 0.2149, 0.5, 0.1733, 0.5, 0.1733, 0.5, 0.2149, 0.5, 0.875, 0.5, 0.8267, 0.5, 0.8267, 0.5, 0.875, 0.5, 0.375, 0.5, 0.3257, 0.5, 0.3257, 0.5, 0.375, 0.5, 0.7169, 0.5, 0.6743, 0.5, 0.6743, 0.5, 0.7169, 0.5, 0.8267, 0.5, 0.7851, 0.5, 0.7851, 0.5, 0.8267, 0.5, 0.2831, 0.5, 0.2149, 0.5, 0.2149, 0.5, 0.2831, 0.5, 0.3257, 0.5, 0.2831, 0.5, 0.2831, 0.5, 0.3257, 0.5, 0.7851, 0.5, 0.7169, 0.5, 0.7169, 0.5, 0.7851, 0.5, 0.7169, 0.6916, 0.7169, 0.7208, 0.7169, 0.7208, 0.7169, 0.6916, 0.7851, 0.5, 0.7169, 0.5, 0.7169, 0.5, 0.7851, 0.5, 0.7169, 0.5, 0.7851, 0.5, 0.7851, 0.5, 0.7169, 0.5, 0.7851, 0.5, 0.7851, 0.5, 0.7851, 0.5, 0.7851, 0.5, 0.6743, 0.6916, 0.7169, 0.6916, 0.7169, 0.7208, 0.6743, 0.7208, 0.7851, 0.6916, 0.8267, 0.6916, 0.8267, 0.7208, 0.7851, 0.7208, 0.7851, 0.5, 0.7169, 0.5, 0.7169, 0.5, 0.7851, 0.5, 0.8267, 0.6916, 0.8267, 0.7208, 0.8267, 0.7208, 0.8267, 0.6916, 0.7169, 0.5, 0.7169, 0.5, 0.7169, 0.5, 0.7169, 0.5, 0.7851, 0.6916, 0.8267, 0.6916, 0.8267, 0.6916, 0.7851, 0.6916, 0.8267, 0.7208, 0.7851, 0.7208, 0.7851, 0.7208, 0.8267, 0.7208, 0.7851, 0.7208, 0.7851, 0.6916, 0.7851, 0.6916, 0.7851, 0.7208, 0.7169, 0.5, 0.7851, 0.5, 0.7851, 0.5, 0.7169, 0.5, 0.6743, 0.6916, 0.7169, 0.6916, 0.7169, 0.6916, 0.6743, 0.6916, 0.6743, 0.7208, 0.6743, 0.6916, 0.6743, 0.6916, 0.6743, 0.7208, 0.7169, 0.7208, 0.6743, 0.7208, 0.6743, 0.7208, 0.7169, 0.7208, 0.7169, 0.6447, 0.7851, 0.6447, 0.7851, 0.6605, 0.7169, 0.6605, 0.1733, 0.6447, 0.2149, 0.6447, 0.2149, 0.6605, 0.1733, 0.6605, 0.2831, 0.6447, 0.3257, 0.6447, 0.3257, 0.6605, 0.2831, 0.6605, 0.625, 0.6447, 0.6743, 0.6447, 0.6743, 0.6605, 0.625, 0.6605, 0.7851, 0.6447, 0.8267, 0.6447, 0.8267, 0.6605, 0.7851, 0.6605, 0.125, 0.6447, 0.1733, 0.6447, 0.1733, 0.6605, 0.125, 0.6605, 0.4493, 0.6447, 0.625, 0.6447, 0.625, 0.6605, 0.4493, 0.6605, 0.3257, 0.6447, 0.375, 0.6447, 0.375, 0.6605, 0.3257, 0.6605, 0.8267, 0.6447, 0.875, 0.6447, 0.875, 0.6605, 0.8267, 0.6605, 0.375, 0.6447, 0.4493, 0.6447, 0.4493, 0.6605, 0.375, 0.6605, 0.375, 0.05839, 0.4493, 0.05839, 0.4493, 0.08953, 0.375, 0.08953, 0.4493, 0.05839, 0.625, 0.05839, 0.625, 0.08953, 0.4493, 0.08953, 0.375, 0.5778, 0.375, 0.5591, 0.375, 0.5591, 0.375, 0.5778, 0.7169, 0.5, 0.6743, 0.5, 0.6743, 0.5, 0.7169, 0.5, 0.3257, 0.6298, 0.375, 0.6298, 0.375, 0.6447, 0.3257, 0.6447, 0.4493, 0.5778, 0.375, 0.5778, 0.375, 0.5778, 0.4493, 0.5778, 0.125, 0.6298, 0.1733, 0.6298, 0.1733, 0.6447, 0.125, 0.6447, 0.7851, 0.6298, 0.8267, 0.6298, 0.8267, 0.6447, 0.7851, 0.6447, 0.2831, 0.6298, 0.3257, 0.6298, 0.3257, 0.6447, 0.2831, 0.6447, 0.1733, 0.6298, 0.2149, 0.6298, 0.2149, 0.6447, 0.1733, 0.6447, 0.7169, 0.6298, 0.7851, 0.6298, 0.7851, 0.6447, 0.7169, 0.6447, 0.375, 0.08953, 0.4493, 0.08953, 0.4493, 0.1053, 0.375, 0.1053, 0.6743, 0.6298, 0.7169, 0.6298, 0.7169, 0.6447, 0.6743, 0.6447, 0.2149, 0.6298, 0.2831, 0.6298, 0.2831, 0.6447, 0.2149, 0.6447, 0.4493, 0.08953, 0.625, 0.08953, 0.625, 0.1053, 0.4493, 0.1053, 0.2149, 0.6138, 0.2831, 0.6138, 0.2831, 0.6298, 0.2149, 0.6298, 0.6743, 0.6138, 0.7169, 0.6138, 0.7169, 0.6298, 0.6743, 0.6298, 0.7169, 0.6138, 0.7851, 0.6138, 0.7851, 0.6298, 0.7169, 0.6298, 0.1733, 0.6138, 0.2149, 0.6138, 0.2149, 0.6298, 0.1733, 0.6298, 0.2831, 0.6138, 0.3257, 0.6138, 0.3257, 0.6298, 0.2831, 0.6298, 0.625, 0.6138, 0.6743, 0.6138, 0.6743, 0.6298, 0.625, 0.6298, 0.7851, 0.6138, 0.8267, 0.6138, 0.8267, 0.6298, 0.7851, 0.6298, 0.125, 0.6138, 0.1733, 0.6138, 0.1733, 0.6298, 0.125, 0.6298, 0.4493, 0.6138, 0.625, 0.6138, 0.625, 0.6298, 0.4493, 0.6298, 0.3257, 0.6138, 0.375, 0.6138, 0.375, 0.6298, 0.3257, 0.6298, 0.8267, 0.6138, 0.875, 0.6138, 0.875, 0.6298, 0.8267, 0.6298, 0.375, 0.6138, 0.4493, 0.6138, 0.4493, 0.6298, 0.375, 0.6298, 0.4493, 0.1202, 0.375, 0.1202, 0.375, 0.1202, 0.4493, 0.1202, 0.625, 0.1909, 0.4493, 0.1909, 0.4493, 0.1909, 0.625, 0.1909, 0.375, 0.6447, 0.375, 0.6298, 0.375, 0.6298, 0.375, 0.6447, 0.2831, 0.5, 0.2149, 0.5, 0.2149, 0.5, 0.2831, 0.5, 0.3257, 0.5954, 0.375, 0.5954, 0.375, 0.6138, 0.3257, 0.6138, 0.4493, 0.6447, 0.375, 0.6447, 0.375, 0.6447, 0.4493, 0.6447, 0.125, 0.5954, 0.1733, 0.5954, 0.1733, 0.6138, 0.125, 0.6138, 0.7851, 0.5954, 0.8267, 0.5954, 0.8267, 0.6138, 0.7851, 0.6138, 0.2831, 0.5954, 0.3257, 0.5954, 0.3257, 0.6138, 0.2831, 0.6138, 0.1733, 0.5954, 0.2149, 0.5954, 0.2149, 0.6138, 0.1733, 0.6138, 0.7169, 0.5954, 0.7851, 0.5954, 0.7851, 0.6138, 0.7169, 0.6138, 0.6743, 0.5954, 0.7169, 0.5954, 0.7169, 0.6138, 0.6743, 0.6138, 0.2149, 0.5954, 0.2831, 0.5954, 0.2831, 0.6138, 0.2149, 0.6138, 0.375, 0.1202, 0.4493, 0.1202, 0.4493, 0.1362, 0.375, 0.1362, 0.4493, 0.1202, 0.625, 0.1202, 0.625, 0.1362, 0.4493, 0.1362, 0.2149, 0.5778, 0.2831, 0.5778, 0.2831, 0.5954, 0.2149, 0.5954, 0.6743, 0.5778, 0.7169, 0.5778, 0.7169, 0.5954, 0.6743, 0.5954, 0.7169, 0.5778, 0.7851, 0.5778, 0.7851, 0.5954, 0.7169, 0.5954, 0.1733, 0.5778, 0.2149, 0.5778, 0.2149, 0.5954, 0.1733, 0.5954, 0.2831, 0.5778, 0.3257, 0.5778, 0.3257, 0.5954, 0.2831, 0.5954, 0.625, 0.5778, 0.6743, 0.5778, 0.6743, 0.5954, 0.625, 0.5954, 0.7851, 0.5778, 0.8267, 0.5778, 0.8267, 0.5954, 0.7851, 0.5954, 0.125, 0.5778, 0.1733, 0.5778, 0.1733, 0.5954, 0.125, 0.5954, 0.4493, 0.5778, 0.625, 0.5778, 0.625, 0.5954, 0.4493, 0.5954, 0.3257, 0.5778, 0.375, 0.5778, 0.375, 0.5954, 0.3257, 0.5954, 0.8267, 0.5778, 0.875, 0.5778, 0.875, 0.5954, 0.8267, 0.5954, 0.375, 0.5778, 0.4493, 0.5778, 0.4493, 0.5954, 0.375, 0.5954, 0.375, 0.1053, 0.4493, 0.1053, 0.4493, 0.1053, 0.375, 0.1053, 0.8267, 0.5, 0.7851, 0.5, 0.7851, 0.5, 0.8267, 0.5, 0.4493, 0.5591, 0.625, 0.5591, 0.625, 0.5591, 0.4493, 0.5591, 0.7851, 0.5, 0.7169, 0.5, 0.7169, 0.5, 0.7851, 0.5, 0.3257, 0.5591, 0.375, 0.5591, 0.375, 0.5778, 0.3257, 0.5778, 0.625, 0.6138, 0.4493, 0.6138, 0.4493, 0.6138, 0.625, 0.6138, 0.125, 0.5591, 0.1733, 0.5591, 0.1733, 0.5778, 0.125, 0.5778, 0.7851, 0.5591, 0.8267, 0.5591, 0.8267, 0.5778, 0.7851, 0.5778, 0.2831, 0.5591, 0.3257, 0.5591, 0.3257, 0.5778, 0.2831, 0.5778, 0.1733, 0.5591, 0.2149, 0.5591, 0.2149, 0.5778, 0.1733, 0.5778, 0.7169, 0.5591, 0.7851, 0.5591, 0.7851, 0.5778, 0.7169, 0.5778, 0.6743, 0.5591, 0.7169, 0.5591, 0.7169, 0.5778, 0.6743, 0.5778, 0.2149, 0.5591, 0.2831, 0.5591, 0.2831, 0.5778, 0.2149, 0.5778, 0.375, 0.1546, 0.4493, 0.1546, 0.4493, 0.1722, 0.375, 0.1722, 0.4493, 0.1546, 0.625, 0.1546, 0.625, 0.1722, 0.4493, 0.1722, 0.2149, 0.5, 0.2831, 0.5, 0.2831, 0.5591, 0.2149, 0.5591, 0.6743, 0.5, 0.7169, 0.5, 0.7169, 0.5591, 0.6743, 0.5591, 0.7169, 0.5, 0.7851, 0.5, 0.7851, 0.5591, 0.7169, 0.5591, 0.1733, 0.5, 0.2149, 0.5, 0.2149, 0.5591, 0.1733, 0.5591, 0.2831, 0.5, 0.3257, 0.5, 0.3257, 0.5591, 0.2831, 0.5591, 0.625, 0.5, 0.6743, 0.5, 0.6743, 0.5591, 0.625, 0.5591, 0.7851, 0.5, 0.8267, 0.5, 0.8267, 0.5591, 0.7851, 0.5591, 0.125, 0.5, 0.1733, 0.5, 0.1733, 0.5591, 0.125, 0.5591, 0.4493, 0.5, 0.625, 0.5, 0.625, 0.5591, 0.4493, 0.5591, 0.3257, 0.5, 0.375, 0.5, 0.375, 0.5591, 0.3257, 0.5591, 0.8267, 0.5, 0.875, 0.5, 0.875, 0.5591, 0.8267, 0.5591, 0.375, 0.5, 0.4493, 0.5, 0.4493, 0.5591, 0.375, 0.5591, 0.4493, 0.1909, 0.375, 0.1909, 0.375, 0.1909, 0.4493, 0.1909, 0.4493, 0.1362, 0.625, 0.1362, 0.625, 0.1362, 0.4493, 0.1362, 0.375, 0.6298, 0.4493, 0.6298, 0.4493, 0.6447, 0.375, 0.6447, 0.4493, 0.6298, 0.625, 0.6298, 0.625, 0.6447, 0.4493, 0.6447, 0.375, 0.5954, 0.4493, 0.5954, 0.4493, 0.6138, 0.375, 0.6138, 0.4493, 0.5954, 0.625, 0.5954, 0.625, 0.6138, 0.4493, 0.6138, 0.375, 0.5591, 0.4493, 0.5591, 0.4493, 0.5778, 0.375, 0.5778, 0.4493, 0.5591, 0.625, 0.5591, 0.625, 0.5778, 0.4493, 0.5778, 0.375, 0.6298, 0.4493, 0.6298, 0.4493, 0.6298, 0.375, 0.6298, 0.375, 0.5591, 0.4493, 0.5591, 0.4493, 0.5591, 0.375, 0.5591, 0.625, 0.6447, 0.4493, 0.6447, 0.4493, 0.6447, 0.625, 0.6447, 0.4493, 0.5954, 0.625, 0.5954, 0.625, 0.5954, 0.4493, 0.5954, 0.625, 0.5778, 0.4493, 0.5778, 0.4493, 0.5778, 0.625, 0.5778, 0.4493, 0.6138, 0.375, 0.6138, 0.375, 0.6138, 0.4493, 0.6138, 0.375, 0.6138, 0.375, 0.5954, 0.375, 0.5954, 0.375, 0.6138, 0.375, 0.5954, 0.4493, 0.5954, 0.4493, 0.5954, 0.375, 0.5954, 0.4493, 0.6298, 0.625, 0.6298, 0.625, 0.6298, 0.4493, 0.6298, 0.375, 0.1053, 0.4493, 0.1053, 0.4493, 0.1202, 0.375, 0.1202, 0.4493, 0.1053, 0.625, 0.1053, 0.625, 0.1202, 0.4493, 0.1202, 0.375, 0.1362, 0.4493, 0.1362, 0.4493, 0.1546, 0.375, 0.1546, 0.4493, 0.1362, 0.625, 0.1362, 0.625, 0.1546, 0.4493, 0.1546, 0.375, 0.1722, 0.4493, 0.1722, 0.4493, 0.1909, 0.375, 0.1909, 0.4493, 0.1722, 0.625, 0.1722, 0.625, 0.1909, 0.4493, 0.1909, 0.375, 0.1722, 0.4493, 0.1722, 0.4493, 0.1722, 0.375, 0.1722, 0.125, 0.5591, 0.125, 0.5778, 0.125, 0.5778, 0.125, 0.5591, 0.625, 0.1202, 0.4493, 0.1202, 0.4493, 0.1202, 0.625, 0.1202, 0.4493, 0.1722, 0.625, 0.1722, 0.625, 0.1722, 0.4493, 0.1722, 0.125, 0.6298, 0.125, 0.6447, 0.125, 0.6447, 0.125, 0.6298, 0.3257, 0.5, 0.2831, 0.5, 0.2831, 0.5, 0.3257, 0.5, 0.4493, 0.1053, 0.625, 0.1053, 0.625, 0.1053, 0.4493, 0.1053, 0.4493, 0.1546, 0.375, 0.1546, 0.375, 0.1546, 0.4493, 0.1546, 0.375, 0.5, 0.3257, 0.5, 0.3257, 0.5, 0.375, 0.5, 0.625, 0.1546, 0.4493, 0.1546, 0.4493, 0.1546, 0.625, 0.1546, 0.375, 0.1362, 0.4493, 0.1362, 0.4493, 0.1362, 0.375, 0.1362, 0.125, 0.5954, 0.125, 0.6138, 0.125, 0.6138, 0.125, 0.5954, 0.875, 0.5, 0.8267, 0.5, 0.8267, 0.5, 0.875, 0.5, 0.2149, 0.5, 0.1733, 0.5, 0.1733, 0.5, 0.2149, 0.5, 0.375, 0.25, 0.4493, 0.25, 0.4493, 0.25, 0.375, 0.25, 0.625, 0.5, 0.4493, 0.5, 0.4493, 0.5, 0.625, 0.5, 0.1733, 0.5, 0.125, 0.5, 0.125, 0.5, 0.1733, 0.5, 0.4493, 0.5, 0.375, 0.5, 0.375, 0.5, 0.4493, 0.5, 0.4493, 0.25, 0.625, 0.25, 0.625, 0.25, 0.4493, 0.25, 0.6743, 0.5, 0.625, 0.5, 0.625, 0.5, 0.6743, 0.5, 0.7851, 0.5, 0.7169, 0.5, 0.7169, 0.5, 0.7851, 0.5, 0.3257, 0.5, 0.2831, 0.5, 0.2831, 0.5, 0.3257, 0.5, 0.2831, 0.5, 0.2149, 0.5, 0.2149, 0.5, 0.2831, 0.5, 0.8267, 0.5, 0.7851, 0.5, 0.7851, 0.5, 0.8267, 0.5, 0.7169, 0.5, 0.6743, 0.5, 0.6743, 0.5, 0.7169, 0.5, 0.375, 0.5, 0.3257, 0.5, 0.3257, 0.5, 0.375, 0.5, 0.2149, 0.5, 0.1733, 0.5, 0.1733, 0.5, 0.2149, 0.5, 0.4493, 0.25, 0.625, 0.25, 0.625, 0.25, 0.4493, 0.25, 0.375, 0.5, 0.375, 0.5, 0.375, 0.5, 0.375, 0.5, 0.1733, 0.5, 0.125, 0.5, 0.125, 0.5, 0.1733, 0.5, 0.4493, 0.5, 0.625, 0.5, 0.625, 0.5, 0.4493, 0.5, 0.125, 0.5, 0.125, 0.5, 0.125, 0.5, 0.125, 0.5, 0.375, 0.25, 0.4493, 0.25, 0.4493, 0.25, 0.375, 0.25, 0.7851, 0.5, 0.7169, 0.5, 0.7169, 0.5, 0.7851, 0.5, 0.3257, 0.5, 0.2831, 0.5, 0.2831, 0.5, 0.3257, 0.5, 0.2831, 0.5, 0.2149, 0.5, 0.2149, 0.5, 0.2831, 0.5, 0.8267, 0.5, 0.7851, 0.5, 0.7851, 0.5, 0.8267, 0.5, 0.7169, 0.5, 0.6743, 0.5, 0.6743, 0.5, 0.7169, 0.5, 0.375, 0.5, 0.3257, 0.5, 0.3257, 0.5, 0.375, 0.5, 0.875, 0.5, 0.8267, 0.5, 0.8267, 0.5, 0.875, 0.5, 0.2149, 0.5, 0.1733, 0.5, 0.1733, 0.5, 0.2149, 0.5, 0.375, 0.25, 0.4493, 0.25, 0.4493, 0.25, 0.375, 0.25, 0.625, 0.5, 0.4493, 0.5, 0.4493, 0.5, 0.625, 0.5, 0.1733, 0.5, 0.125, 0.5, 0.125, 0.5, 0.1733, 0.5, 0.4493, 0.5, 0.375, 0.5, 0.375, 0.5, 0.4493, 0.5, 0.4493, 0.25, 0.625, 0.25, 0.625, 0.25, 0.4493, 0.25, 0.6743, 0.5, 0.625, 0.5, 0.625, 0.5, 0.6743, 0.5, 0.7851, 0.5, 0.7169, 0.5, 0.7169, 0.5, 0.7851, 0.5, 0.3257, 0.5, 0.2831, 0.5, 0.2831, 0.5, 0.3257, 0.5, 0.2831, 0.5, 0.2149, 0.5, 0.2149, 0.5, 0.2831, 0.5, 0.8267, 0.5, 0.7851, 0.5, 0.7851, 0.5, 0.8267, 0.5, 0.7169, 0.5, 0.6743, 0.5, 0.6743, 0.5, 0.7169, 0.5, 0.375, 0.5, 0.3257, 0.5, 0.3257, 0.5, 0.375, 0.5, 0.2149, 0.5, 0.1733, 0.5, 0.1733, 0.5, 0.2149, 0.5, 0.4493, 0.5, 0.375, 0.5, 0.375, 0.5, 0.4493, 0.5, 0.1733, 0.5, 0.125, 0.5, 0.125, 0.5, 0.1733, 0.5, 0.375, 0.5, 0.375, 0.5, 0.375, 0.5, 0.375, 0.5, 0.4493, 0.25, 0.375, 0.25, 0.375, 0.25, 0.4493, 0.25, 0.375, 0.25, 0.4493, 0.25, 0.4493, 0.25, 0.375, 0.25, 0.7851, 0.5, 0.7169, 0.5, 0.7169, 0.5, 0.7851, 0.5, 0.3257, 0.5, 0.2831, 0.5, 0.2831, 0.5, 0.3257, 0.5, 0.2831, 0.5, 0.2149, 0.5, 0.2149, 0.5, 0.2831, 0.5, 0.8267, 0.5, 0.7851, 0.5, 0.7851, 0.5, 0.8267, 0.5, 0.7169, 0.5, 0.6743, 0.5, 0.6743, 0.5, 0.7169, 0.5, 0.375, 0.5, 0.3257, 0.5, 0.3257, 0.5, 0.375, 0.5, 0.875, 0.5, 0.8267, 0.5, 0.8267, 0.5, 0.875, 0.5, 0.2149, 0.5, 0.1733, 0.5, 0.1733, 0.5, 0.2149, 0.5, 0.375, 0.25, 0.4493, 0.25, 0.4493, 0.25, 0.375, 0.25, 0.625, 0.5, 0.4493, 0.5, 0.4493, 0.5, 0.625, 0.5, 0.1733, 0.5, 0.125, 0.5, 0.125, 0.5, 0.1733, 0.5, 0.4493, 0.5, 0.375, 0.5, 0.375, 0.5, 0.4493, 0.5, 0.4493, 0.25, 0.625, 0.25, 0.625, 0.25, 0.4493, 0.25, 0.6743, 0.5, 0.625, 0.5, 0.625, 0.5, 0.6743, 0.5, 0.7851, 0.5, 0.7169, 0.5, 0.7169, 0.5, 0.7851, 0.5, 0.3257, 0.5, 0.2831, 0.5, 0.2831, 0.5, 0.3257, 0.5, 0.2831, 0.5, 0.2149, 0.5, 0.2149, 0.5, 0.2831, 0.5, 0.8267, 0.5, 0.7851, 0.5, 0.7851, 0.5, 0.8267, 0.5, 0.7169, 0.5, 0.6743, 0.5, 0.6743, 0.5, 0.7169, 0.5, 0.375, 0.5, 0.3257, 0.5, 0.3257, 0.5, 0.375, 0.5, 0.2149, 0.5, 0.1733, 0.5, 0.1733, 0.5, 0.2149, 0.5, 0.625, 0.25, 0.4493, 0.25, 0.4493, 0.25, 0.625, 0.25, 0.4493, 0.25, 0.625, 0.25, 0.625, 0.25, 0.4493, 0.25, 0.1733, 0.5, 0.125, 0.5, 0.125, 0.5, 0.1733, 0.5, 0.4493, 0.5, 0.625, 0.5, 0.625, 0.5, 0.4493, 0.5, 0.4493, 0.25, 0.375, 0.25, 0.375, 0.25, 0.4493, 0.25, 0.375, 0.25, 0.4493, 0.25, 0.4493, 0.25, 0.375, 0.25, 0.7851, 0.5, 0.7169, 0.5, 0.7169, 0.5, 0.7851, 0.5, 0.3257, 0.5, 0.2831, 0.5, 0.2831, 0.5, 0.3257, 0.5, 0.2831, 0.5, 0.2149, 0.5, 0.2149, 0.5, 0.2831, 0.5, 0.8267, 0.5, 0.7851, 0.5, 0.7851, 0.5, 0.8267, 0.5, 0.7169, 0.5, 0.6743, 0.5, 0.6743, 0.5, 0.7169, 0.5, 0.375, 0.5, 0.3257, 0.5, 0.3257, 0.5, 0.375, 0.5, 0.875, 0.5, 0.8267, 0.5, 0.8267, 0.5, 0.875, 0.5, 0.2149, 0.5, 0.1733, 0.5, 0.1733, 0.5, 0.2149, 0.5, 0.375, 0.25, 0.4493, 0.25, 0.4493, 0.25, 0.375, 0.25, 0.625, 0.5, 0.4493, 0.5, 0.4493, 0.5, 0.625, 0.5, 0.1733, 0.5, 0.125, 0.5, 0.125, 0.5, 0.1733, 0.5, 0.4493, 0.5, 0.375, 0.5, 0.375, 0.5, 0.4493, 0.5, 0.4493, 0.25, 0.625, 0.25, 0.625, 0.25, 0.4493, 0.25, 0.6743, 0.5, 0.625, 0.5, 0.625, 0.5, 0.6743, 0.5, 0.7851, 0.5, 0.7169, 0.5, 0.7169, 0.5, 0.7851, 0.5, 0.3257, 0.5, 0.2831, 0.5, 0.2831, 0.5, 0.3257, 0.5, 0.2831, 0.5, 0.2149, 0.5, 0.2149, 0.5, 0.2831, 0.5, 0.8267, 0.5, 0.7851, 0.5, 0.7851, 0.5, 0.8267, 0.5, 0.7169, 0.5, 0.6743, 0.5, 0.6743, 0.5, 0.7169, 0.5, 0.375, 0.5, 0.3257, 0.5, 0.3257, 0.5, 0.375, 0.5, 0.2149, 0.5, 0.1733, 0.5, 0.1733, 0.5, 0.2149, 0.5, 0.4493, 0.5, 0.375, 0.5, 0.375, 0.5, 0.4493, 0.5, 0.1733, 0.5, 0.125, 0.5, 0.125, 0.5, 0.1733, 0.5, 0.4493, 0.25, 0.625, 0.25, 0.625, 0.25, 0.4493, 0.25, 0.125, 0.5, 0.125, 0.5, 0.125, 0.5, 0.125, 0.5, 0.375, 0.25, 0.4493, 0.25, 0.4493, 0.25, 0.375, 0.25, 0.625, 0.5, 0.4493, 0.5, 0.4493, 0.5, 0.625, 0.5, 0.4493, 0.5, 0.375, 0.5, 0.375, 0.5, 0.4493, 0.5, 0.625, 0.5, 0.4493, 0.5, 0.4493, 0.5, 0.625, 0.5, 0.4493, 0.5, 0.375, 0.5, 0.375, 0.5, 0.4493, 0.5, 0.625, 0.5, 0.4493, 0.5, 0.4493, 0.5, 0.625, 0.5, 0.4493, 0.5, 0.375, 0.5, 0.375, 0.5, 0.4493, 0.5, 0.625, 0.5, 0.4493, 0.5, 0.4493, 0.5, 0.625, 0.5, 0.4493, 0.5, 0.375, 0.5, 0.375, 0.5, 0.4493, 0.5, 0.625, 0.5, 0.4493, 0.5, 0.4493, 0.5, 0.625, 0.5, 0.375, 0.5, 0.4493, 0.5, 0.4493, 0.5, 0.375, 0.5, 0.4493, 0.25, 0.625, 0.25, 0.625, 0.25, 0.4493, 0.25, 0.625, 0.5, 0.4493, 0.5, 0.4493, 0.5, 0.625, 0.5, 0.375, 0.5, 0.4493, 0.5, 0.4493, 0.5, 0.375, 0.5, 0.4493, 0.5, 0.625, 0.5, 0.625, 0.5, 0.4493, 0.5, 0.4493, 0.25, 0.625, 0.25, 0.625, 0.25, 0.4493, 0.25, 0.375, 0.5, 0.375, 0.5, 0.375, 0.5, 0.375, 0.5, 0.4493, 0.5, 0.375, 0.5, 0.375, 0.5, 0.4493, 0.5, 0.4493, 0.5, 0.625, 0.5, 0.625, 0.5, 0.4493, 0.5, 0.375, 0.5, 0.375, 0.5, 0.375, 0.5, 0.375, 0.5, 0.4493, 0.5, 0.375, 0.5, 0.375, 0.5, 0.4493, 0.5, 0.625, 0.5, 0.4493, 0.5, 0.4493, 0.5, 0.625, 0.5, 0.375, 0.5, 0.4493, 0.5, 0.4493, 0.5, 0.375, 0.5, 0.625, 0.5, 0.4493, 0.5, 0.4493, 0.5, 0.625, 0.5, 0.375, 0.5, 0.4493, 0.5, 0.4493, 0.5, 0.375, 0.5, 0.375, 0.25, 0.4493, 0.25, 0.4493, 0.25, 0.375, 0.25, 0.4493, 0.25, 0.625, 0.25, 0.625, 0.25, 0.4493, 0.25, 0.375, 0.25, 0.4493, 0.25, 0.4493, 0.25, 0.375, 0.25, 0.4493, 0.25, 0.375, 0.25, 0.375, 0.25, 0.4493, 0.25, 0.125, 0.5, 0.125, 0.5, 0.125, 0.5, 0.125, 0.5, 0.625, 0.25, 0.4493, 0.25, 0.4493, 0.25, 0.625, 0.25, 0.4493, 0.25, 0.375, 0.25, 0.375, 0.25, 0.4493, 0.25, 0.375, 0.25, 0.4493, 0.25, 0.4493, 0.25, 0.375, 0.25, 0.625, 0.25, 0.4493, 0.25, 0.4493, 0.25, 0.625, 0.25, 0.4493, 0.25, 0.625, 0.25, 0.625, 0.25, 0.4493, 0.25, 0.375, 0.25, 0.4493, 0.25, 0.4493, 0.25, 0.375, 0.25, 0.125, 0.5, 0.125, 0.5, 0.125, 0.5, 0.125, 0.5, 0.4493, 0.25, 0.625, 0.25, 0.625, 0.25, 0.4493, 0.25, 0.625, 0.25, 0.4493, 0.25, 0.4493, 0.25, 0.625, 0.25, 0.625, 0.5, 0.625, 0.5, 0.625, 0.5, 0.625, 0.5, 0.625, 0.5, 0.625, 0.5, 0.625, 0.5, 0.625, 0.5, 0.6875, 0.5, 0.625, 0.5, 0.625, 0.5, 0.6875, 0.5, 0.625, 0.375, 0.625, 0.4375, 0.625, 0.4375, 0.625, 0.375, 0.625, 0.5, 0.625, 0.4375, 0.625, 0.4375, 0.625, 0.5, 0.75, 0.5, 0.6875, 0.5, 0.6875, 0.5, 0.75, 0.5, 0.625, 0.375, 0.625, 0.4375, 0.625, 0.4375, 0.625, 0.375, 0.625, 0.5, 0.625, 0.4375, 0.625, 0.4375, 0.625, 0.5, 0.625, 0.5, 0.625, 0.4375, 0.625, 0.4375, 0.625, 0.5, 0.625, 0.375, 0.625, 0.4375, 0.625, 0.4375, 0.625, 0.375, 0.625, 0.5, 0.625, 0.4375, 0.625, 0.4375, 0.625, 0.5, 0.625, 0.375, 0.625, 0.4375, 0.625, 0.4375, 0.625, 0.375, 0.625, 0.375, 0.625, 0.4375, 0.625, 0.4375, 0.625, 0.375, 0.625, 0.5, 0.625, 0.4375, 0.625, 0.4375, 0.625, 0.5, 0.625, 0.5, 0.625, 0.4375, 0.625, 0.4375, 0.625, 0.5, 0.75, 0.5, 0.6875, 0.5, 0.6875, 0.5, 0.75, 0.5, 0.75, 0.5, 0.6875, 0.5, 0.6875, 0.5, 0.75, 0.5, 0.625, 0.5, 0.625, 0.4375, 0.625, 0.4375, 0.625, 0.5, 0.625, 0.5, 0.625, 0.4375, 0.625, 0.4375, 0.625, 0.5, 0.75, 0.5, 0.6875, 0.5, 0.6875, 0.5, 0.75, 0.5, 0.625, 0.5, 0.625, 0.4375, 0.625, 0.4375, 0.625, 0.5, 0.625, 0.5, 0.625, 0.4375, 0.625, 0.4375, 0.625, 0.5, 0.625, 0.875, 0.625, 0.8125, 0.625, 0.8125, 0.625, 0.875, 0.625, 0.875, 0.625, 0.8125, 0.625, 0.8125, 0.625, 0.875, 0.625, 0.5, 0.625, 0.4375, 0.625, 0.4375, 0.625, 0.5, 0.625, 0.875, 0.625, 0.8125, 0.625, 0.8125, 0.625, 0.875, 0.625, 0.5, 0.6875, 0.5, 0.6875, 0.75, 0.625, 0.75, 0.625, 0.5, 0.625, 0.4375, 0.625, 0.4375, 0.625, 0.5, 0.375, 0.75, 0.4375, 0.75, 0.4375, 0.8125, 0.375, 0.8125, 0.375, 0.375, 0.4375, 0.375, 0.4375, 0.4375, 0.375, 0.4375, 0.4375, 0.375, 0.5, 0.375, 0.5, 0.4375, 0.4375, 0.4375, 0.4375, 0.75, 0.5, 0.75, 0.5, 0.8125, 0.4375, 0.8125, 0.5, 0.75, 0.625, 0.75, 0.625, 0.8125, 0.5, 0.8125, 0.625, 0.875, 0.625, 0.8125, 0.625, 0.8125, 0.625, 0.875, 0.25, 0.5, 0.3125, 0.5, 0.3125, 0.75, 0.25, 0.75, 0.5, 0.375, 0.625, 0.375, 0.625, 0.4375, 0.5, 0.4375, 0.75, 0.5, 0.6875, 0.5, 0.6875, 0.5, 0.75, 0.5, 0.625, 0.5, 0.625, 0.4375, 0.625, 0.4375, 0.625, 0.5, 0.625, 0.4375, 0.625, 0.375, 0.625, 0.375, 0.625, 0.4375, 0.6875, 0.5, 0.625, 0.5, 0.625, 0.5, 0.6875, 0.5, 0.625, 0.5, 0.625, 0.5, 0.625, 0.5, 0.625, 0.5, 0.625, 0.5, 0.625, 0.5, 0.625, 0.5, 0.625, 0.5, 0.625, 0.4375, 0.625, 0.375, 0.625, 0.375, 0.625, 0.4375, 0.625, 0.4375, 0.625, 0.375, 0.625, 0.375, 0.625, 0.4375, 0.625, 0.4375, 0.625, 0.4375, 0.625, 0.4375, 0.625, 0.4375, 0.625, 0.5, 0.4493, 0.5, 0.4493, 0.5, 0.625, 0.5, 0.4493, 0.5, 0.625, 0.5, 0.625, 0.5, 0.4493, 0.5, 0.625, 0.5, 0.4493, 0.5, 0.4493, 0.5, 0.625, 0.5, 0.0, 0.0, 0.0, 0.0, 0.0, 0.0, 0.0, 0.0, 0.375, 0.0, 0.625, 0.0, 0.625, 0.25, 0.375, 0.25, 0.375, 0.25, 0.625, 0.25, 0.625, 0.5, 0.375, 0.5, 0.375, 0.5, 0.625, 0.5, 0.625, 0.75, 0.375, 0.75, 0.375, 0.75, 0.625, 0.75, 0.625, 1.0, 0.375, 1.0, 0.125, 0.5, 0.375, 0.5, 0.375, 0.75, 0.125, 0.75, 0.625, 0.5, 0.875, 0.5, 0.875, 0.75, 0.625, 0.75, 0.375, 0.0, 0.625, 0.0, 0.625, 0.25, 0.375, 0.25, 0.375, 0.25, 0.625, 0.25, 0.625, 0.5, 0.375, 0.5, 0.375, 0.5, 0.625, 0.5, 0.625, 0.75, 0.375, 0.75, 0.375, 0.75, 0.625, 0.75, 0.625, 1.0, 0.375, 1.0, 0.125, 0.5, 0.375, 0.5, 0.375, 0.75, 0.125, 0.75, 0.625, 0.5, 0.875, 0.5, 0.875, 0.75, 0.625, 0.75, 0.375, 0.0, 0.625, 0.0, 0.625, 0.25, 0.375, 0.25, 0.375, 0.25, 0.625, 0.25, 0.625, 0.5, 0.375, 0.5, 0.375, 0.5, 0.625, 0.5, 0.625, 0.75, 0.375, 0.75, 0.375, 0.75, 0.625, 0.75, 0.625, 1.0, 0.375, 1.0, 0.125, 0.5, 0.375, 0.5, 0.375, 0.75, 0.125, 0.75, 0.625, 0.5, 0.875, 0.5, 0.875, 0.75, 0.625, 0.75])
me_cube_004.materials.append(mat_material_004)
me_cube_004.materials.append(mat_material_001)
me_cube_004.materials.append(mat_material_002)
me_cube_004.materials.append(mat_material_003)
me_cube_004.update()

# ---- objects
ob_cube = bpy.data.objects.new('Cube', me_cube_004)

# ---- transforms, parenting, visibility, modifiers, constraints
ob_cube.location = (0.1003, 0.1824, 0.3061)
ob_cube.scale = (0.08376, 0.1741, 0.1741)
_m = ob_cube.modifiers.new('Mirror', 'MIRROR')
_m.use_clip = True

# ---- collection membership
col_collection.objects.link(ob_cube)

# ---- scene / render settings (as saved in the file)
scene.frame_start = 1; scene.frame_end = 250; scene.frame_set(1)
scene.render.engine = 'BLENDER_EEVEE_NEXT'
scene.cycles.sampling_pattern = 'TABULATED_SOBOL'
scene.view_settings.view_transform = 'Filmic'
bpy.context.view_layer.update()

# ---- added for rendering (the .blend has no active camera and no usable light): camera, sun
cam_auto = bpy.data.cameras.new('AutoCamera')
cam_auto.lens = 50.0
cam_auto.sensor_width = 36.0
cam_auto.clip_end = 1000.0
ob_auto_camera = bpy.data.objects.new('AutoCamera', cam_auto)
scene.collection.objects.link(ob_auto_camera)
ob_auto_camera.location = (1.18229, -1.18667, 1.24186)
ob_auto_camera.rotation_euler = (1.09748, -7.21219e-08, 0.694738)
scene.camera = ob_auto_camera
light_auto_sun = bpy.data.lights.new('AutoSun', 'SUN')
light_auto_sun.energy = 3.0
light_auto_sun.angle = 0.0523599
ob_auto_sun = bpy.data.objects.new('AutoSun', light_auto_sun)
scene.collection.objects.link(ob_auto_sun)
ob_auto_sun.rotation_euler = (0.872665, 0.174533, 0.523599)
bpy.context.view_layer.update()
